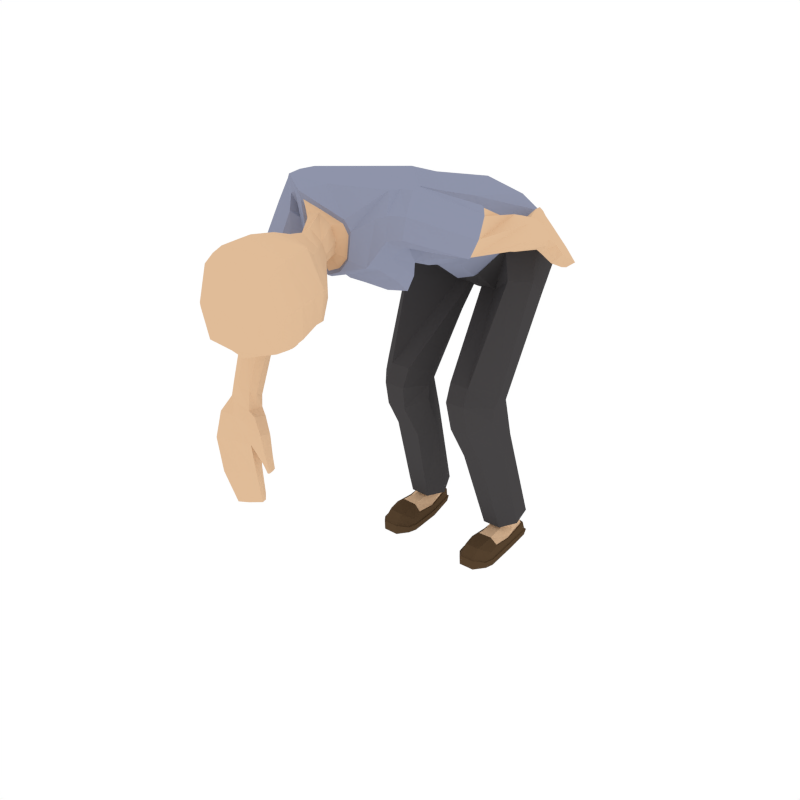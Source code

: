 # Source: Female_PickingUp.blend  (saved by Blender 2.79.0; exported with 4.5.12 LTS)
import bpy
from mathutils import Matrix  # noqa: F401  (used for matrix-valued properties, if any)

bpy.ops.wm.read_factory_settings(use_empty=True)
scene = bpy.context.scene
scene.name = 'Scene'

# ---- collections
col_collection_1 = bpy.data.collections.new('Collection 1'); scene.collection.children.link(col_collection_1)

# ---- materials (node trees are filled in below, after node groups)
mat_skin = bpy.data.materials.new('Skin')
mat_skin.alpha_threshold = 0.0
mat_skin.diffuse_color = (0.7454, 0.5029, 0.314, 1.0)
mat_skin.roughness = 0.5
mat_shirt = bpy.data.materials.new('Shirt')
mat_shirt.alpha_threshold = 0.0
mat_shirt.diffuse_color = (0.2734, 0.2961, 0.402, 1.0)
mat_shirt.roughness = 0.5
mat_pants = bpy.data.materials.new('Pants')
mat_pants.alpha_threshold = 0.0
mat_pants.diffuse_color = (0.06072, 0.05717, 0.05872, 1.0)
mat_pants.roughness = 0.5
mat_shoes = bpy.data.materials.new('Shoes')
mat_shoes.alpha_threshold = 0.0
mat_shoes.diffuse_color = (0.09084, 0.05479, 0.02832, 1.0)
mat_shoes.roughness = 0.5

# ---- material node trees

# ---- world
world_world = bpy.data.worlds.new('World'); scene.world = world_world
world_world.color = (1.0, 1.0, 1.0)
world_world.use_sun_shadow = False
world_world.sun_shadow_jitter_overblur = 0.0
world_world.cycles.sampling_method = 'NONE'
world_world.cycles.sample_map_resolution = 256

# ---- meshes
me_cylinder_003 = bpy.data.meshes.new('Cylinder.003')
me_cylinder_003.from_pydata([(0.03864, -1.307, 1.645), (0.05157, -1.324, 1.601), (0.05354, -1.349, 1.597), (0.01198, -1.236, 1.661), (0.0589, -1.384, 1.611), (-0.03956, -1.263, 1.702), (0.06932, -1.482, 1.634), (0.05724, -1.413, 1.639), (0.008072, -1.201, 1.699), (-0.07508, -1.341, 1.744), (-0.08342, -1.438, 1.734), (-0.08987, -1.513, 1.727), (-0.03614, -1.217, 1.79), (-0.09294, -1.315, 1.882), (0.06037, -1.543, 1.646), (0.02421, -1.181, 1.893), (-0.1131, -1.379, 1.895), (-0.04562, -1.244, 1.93), (-0.000868, -1.187, 1.921), (-0.06193, -1.416, 2.077), (-0.02414, -1.735, 1.872), (-0.03928, -1.333, 2.018), (0.01386, -1.094, 1.925), (-0.1143, -1.463, 1.892), (-0.01779, -1.192, 1.968), (-0.01934, -1.257, 2.014), (-0.01235, -1.101, 1.96), (-0.05979, -1.494, 2.076), (-0.07606, -1.59, 1.711), (-0.02041, -1.064, 1.892), (-0.1154, -1.549, 1.89), (-0.03216, -1.103, 2.035), (-0.001591, -1.195, 2.022), (-0.06545, -1.069, 1.96), (-0.05732, -1.576, 2.074), (-0.1055, -1.619, 1.881), (-0.02629, -1.073, 1.881), (-0.05176, -1.629, 2.059), (-0.09183, -1.067, 2.102), (-0.02531, -1.108, 2.105), (-0.0758, -1.08, 1.964), (-0.0303, -1.052, 1.861), (-0.08559, -1.084, 2.141), (-0.109, -1.075, 2.133), (-0.1279, -1.037, 1.926), (-0.1736, -1.045, 2.15), (-0.05235, -0.9677, 1.839), (-0.1058, -1.09, 2.177), (-0.1969, -1.044, 2.138), (-0.1539, -0.9685, 1.894), (-0.2404, -1.01, 2.208), (-0.1624, -1.018, 2.052), (-0.2666, -0.9922, 2.18), (-0.192, -0.9381, 1.947), (-0.08129, -0.861, 1.775), (-0.1891, -1.066, 2.064), (-0.2844, -1.035, 2.085), (-0.2015, -0.8777, 1.851), (-0.1861, -0.8711, 1.817), (-0.09477, -0.7906, 1.7), (-0.2877, -0.8966, 2.196), (-0.1993, -0.9339, 1.98), (-0.1255, -1.019, 2.015), (-0.3127, -0.9576, 2.098), (-0.2574, -0.8317, 1.893), (-0.2015, -0.7979, 1.739), (-0.231, -0.8834, 1.968), (-0.2339, -1.154, 1.812), (-0.3392, -1.129, 1.828), (-0.3712, -1.086, 1.83), (-0.2412, -0.8112, 1.825), (-0.1551, -0.7236, 1.758), (-0.3126, -0.9132, 2.095), (-0.1691, -0.9335, 1.981), (-0.1496, -1.102, 1.777), (-0.3698, -1.057, 1.799), (-0.1062, -0.7096, 1.812), (-0.252, -0.8568, 1.993), (-0.2811, -0.81, 2.192), (-0.1958, -0.9803, 1.731), (-0.2372, -1.149, 1.808), (-0.3365, -1.125, 1.82), (-0.3663, -1.087, 1.82), (-0.3635, -1.062, 1.789), (-0.2015, -0.6209, 1.819), (-0.3068, -0.791, 2.045), (-0.2849, -0.9822, 1.75), (-0.1561, -1.047, 1.747), (-0.1592, -1.1, 1.775), (-0.08556, -0.6146, 1.778), (-0.1939, -0.5124, 2.109), (-0.2673, -0.5708, 1.977), (-0.2025, -0.9941, 1.73), (-0.284, -0.99, 1.748), (-0.2311, -1.224, 1.574), (-0.3009, -1.249, 1.595), (-0.3674, -1.213, 1.575), (-0.3831, -1.168, 1.551), (-0.2132, -0.4484, 1.78), (-0.1661, -1.052, 1.747), (-0.2134, -1.184, 1.54), (-0.3709, -1.131, 1.54), (-0.09111, -0.4784, 1.724), (-0.2073, -0.2982, 2.043), (-0.2748, -0.3234, 1.924), (-0.2243, -1.147, 1.527), (-0.2888, -1.109, 1.521), (-0.3004, -1.264, 1.52), (-0.2319, -1.328, 1.287), (-0.3761, -1.212, 1.448), (-0.3637, -1.176, 1.437), (-0.1088, -0.2555, 1.676), (-0.3056, -1.331, 1.294), (-0.2124, -1.305, 1.265), (-0.3611, -1.248, 1.468), (-0.2883, -1.137, 1.448), (-0.2558, -0.2138, 1.748), (-0.3275, -0.1186, 1.869), (-0.1877, 0.1588, 1.935), (-0.3109, 0.138, 1.878), (-0.2129, -1.358, 1.199), (-0.3071, -1.344, 1.203), (-0.3574, -1.29, 1.27), (-0.3475, -1.251, 1.249), (-0.29, -1.251, 1.248), (-0.1003, -0.1005, 1.558), (-0.2201, -1.264, 1.242), (-0.3454, -1.319, 1.287), (-0.2081, -1.317, 1.195), (-0.3712, -1.314, 1.209), (-0.2724, -0.07255, 1.741), (-0.3784, 0.07005, 1.764), (-0.3911, 0.2333, 1.64), (-0.1725, -1.364, 1.184), (-0.3083, -1.369, 1.143), (-0.4047, -1.359, 1.135), (-0.3722, -1.292, 1.199), (-0.3732, -1.272, 1.19), (-0.28, -1.27, 1.191), (-0.2057, -1.281, 1.192), (-0.1069, -0.07654, 1.564), (-0.2419, 0.3267, 1.62), (-0.1709, -1.327, 1.172), (-0.2221, -1.382, 1.149), (-0.3969, -1.322, 1.12), (-0.259, -0.05498, 1.732), (-0.3554, 0.07461, 1.743), (-0.3709, 0.2174, 1.629), (-0.1139, -1.388, 1.118), (-0.1632, -1.403, 1.06), (-0.3997, -1.402, 1.016), (-0.2961, -1.403, 1.036), (-0.3935, -1.372, 1.006), (-0.3906, -1.291, 1.108), (-0.2963, -1.292, 1.112), (-0.2161, -1.292, 1.118), (-0.2104, 0.3028, 1.615), (-0.1692, -1.297, 1.162), (-0.1122, -1.356, 1.108), (-0.3883, -1.347, 0.9975), (-0.3055, -0.09281, 1.58), (-0.1155, 0.07554, 1.437), (-0.388, 0.002361, 1.561), (-0.02919, 0.2703, 1.689), (-0.372, 0.1071, 1.46), (-0.06832, -1.402, 1.005), (-0.07311, -1.375, 1.012), (-0.09334, -1.4, 0.984), (-0.2574, -1.407, 0.8826), (-0.3441, -1.42, 0.8609), (-0.3459, -1.395, 0.8682), (-0.3467, -1.366, 0.8705), (-0.2879, -1.346, 1.018), (-0.1585, -1.343, 1.041), (-0.1108, -1.33, 1.099), (-0.01306, 0.1549, 1.53), (-0.2481, 0.2084, 1.464), (-0.05806, -1.396, 0.9464), (-0.07702, -1.354, 1.018), (-0.09807, -1.374, 0.9912), (-0.1515, -1.393, 0.9176), (-0.2614, -1.363, 0.8946), (-0.2398, -0.3253, 1.055), (-0.1284, -0.3229, 1.057), (-0.07303, -0.1943, 1.011), (-0.36, -0.2127, 1.014), (-0.1242, -0.1133, 0.9312), (-0.3352, -0.1251, 0.9514), (-0.07543, -1.392, 0.9368), (-0.05938, -1.374, 0.9491), (-0.1605, -1.37, 1.049), (-0.07854, -1.374, 0.9359), (-0.2123, -1.395, 0.7303), (-0.276, -1.405, 0.7142), (-0.2771, -1.382, 0.7179), (-0.287, -1.369, 0.7452), (-0.2241, -1.361, 0.7609), (-0.1568, -1.35, 0.9284), (-0.2251, -0.0536, 0.936), (-0.06342, -1.358, 0.9528), (-0.1019, -1.352, 0.9971), (-0.08043, -1.357, 0.9412), (-0.1545, -1.369, 0.9237), (-0.1294, -1.385, 0.7598), (-0.1419, -1.351, 0.79), (-0.2495, -0.3663, 0.9559), (-0.1367, -0.3618, 0.9521), (-0.07262, -0.2252, 0.9438), (-0.3529, -0.2399, 0.953), (-0.229, -0.004983, 0.7226), (-0.3328, -0.0363, 0.7231), (-0.2138, -1.373, 0.7338), (-0.1313, -1.363, 0.7631), (-0.07296, -0.2266, 0.8617), (-0.3579, -0.2332, 0.8806), (-0.1557, -0.0224, 0.7093), (-0.3705, -0.1399, 0.662), (-0.2665, -0.3226, 0.8121), (-0.1584, -0.3221, 0.8105), (-0.2567, 0.1315, 0.1941), (-0.3601, 0.09708, 0.1938), (-0.3746, -0.008135, 0.1661), (-0.09344, -0.1274, 0.6472), (-0.2711, -0.2088, 0.6077), (-0.171, 0.1077, 0.1929), (-0.301, -0.07002, 0.1376), (-0.1591, -0.2059, 0.6027), (-0.2567, 0.09919, 0.1818), (-0.3143, 0.0724, 0.1805), (-0.3169, 0.003725, 0.1603), (-0.2847, -0.02831, 0.149), (-0.1273, 0.002704, 0.1541), (-0.1961, -0.06717, 0.1337), (-0.2064, 0.08468, 0.1766), (-0.22, -0.02632, 0.1472), (-0.2029, 0.1002, 0.1123), (-0.2638, 0.1167, 0.1045), (-0.325, 0.08985, 0.1161), (-0.3244, 0.02399, 0.1029), (-0.2883, -0.0257, 0.1143), (-0.1876, 0.01466, 0.1562), (-0.1915, 0.03219, 0.101), (-0.2235, -0.02454, 0.1128), (-0.2647, 0.1208, 0.09042), (-0.2037, 0.1063, 0.09292), (-0.3271, 0.09551, 0.09466), (-0.3383, -0.03641, 0.06738), (-0.226, -0.1438, 0.1035), (-0.1874, -0.03556, 0.06067), (-0.2986, -0.1429, 0.105), (-0.2654, 0.1334, 0.09269), (-0.1972, 0.1169, 0.09527), (-0.3349, 0.1048, 0.09817), (-0.3469, -0.03494, 0.06888), (-0.3388, -0.1446, 0.07698), (-0.2217, -0.1512, 0.1079), (-0.3025, -0.1501, 0.1094), (-0.1887, -0.145, 0.06979), (-0.2684, 0.1455, 0.03015), (-0.3387, 0.1175, 0.0479), (-0.1789, -0.03406, 0.06224), (-0.3473, -0.1522, 0.07776), (-0.303, -0.2646, 0.09558), (-0.223, -0.2656, 0.09548), (-0.1801, -0.1526, 0.07017), (-0.1982, 0.1244, 0.04227), (-0.3476, -0.03116, 0.03228), (-0.3471, -0.2086, 0.0618), (-0.303, -0.3092, 0.04709), (-0.223, -0.3102, 0.0472), (-0.1809, -0.2077, 0.05066), (-0.2687, 0.1554, 0.0298), (-0.344, 0.1263, 0.04869), (-0.18, -0.02957, 0.02379), (-0.3577, -0.2058, 0.02546), (-0.2202, -0.318, 0.04529), (-0.1812, -0.2523, 0.02471), (-0.1704, -0.2047, 0.02261), (-0.1938, 0.1335, 0.04116), (-0.3531, -0.02815, 0.03108), (-0.3639, -0.2096, 0.02475), (-0.3471, -0.2532, 0.02575), (-0.3055, -0.317, 0.04519), (-0.1755, -0.2579, 0.02422), (-0.2692, 0.1574, -0.0001904), (-0.3342, 0.1355, 0.005537), (-0.3532, -0.02814, -0.002723), (-0.1743, -0.02652, 0.02321), (-0.3526, -0.2588, 0.02502), (-0.3055, -0.3142, -0.01034), (-0.2202, -0.3152, -0.01023), (-0.1756, -0.2579, -0.009706), (-0.1641, -0.2084, 0.02223), (-0.2063, 0.1357, -0.001532), (-0.3639, -0.2096, -0.009442), (-0.3526, -0.2561, -0.009442), (-0.223, -0.3075, -0.01156), (-0.1641, -0.2083, -0.01179), (-0.2689, 0.1477, -0.001743), (-0.3298, 0.1268, 0.002282), (-0.3476, -0.03115, -0.003613), (-0.3577, -0.2058, -0.01072), (-0.1747, -0.02608, -0.009536), (-0.303, -0.3066, -0.01167), (-0.1812, -0.2523, -0.01103), (-0.1705, -0.2045, -0.01328), (-0.21, 0.1267, -0.002848), (-0.3471, -0.2506, -0.01072), (-0.1804, -0.0292, -0.01047), (-0.01312, -1.722, 1.983), (0.05307, -1.754, 1.891), (-0.01651, -1.708, 1.726), (-0.05927, -1.66, 1.716), (-0.0462, -1.678, 2.03), (-0.08472, -1.688, 1.86), (0.06735, -1.32, 1.584), (0.06598, -1.305, 1.633), (0.09318, -1.301, 1.645), (0.05649, -1.223, 1.654), (0.07042, -1.346, 1.582), (0.08385, -1.32, 1.6), (0.08759, -1.345, 1.597), (0.1031, -1.226, 1.661), (0.05329, -1.194, 1.671), (0.07456, -1.381, 1.598), (0.09078, -1.38, 1.611), (0.16, -1.24, 1.701), (0.08623, -1.479, 1.629), (0.1034, -1.478, 1.634), (0.09935, -1.408, 1.638), (0.09918, -1.19, 1.698), (0.2129, -1.307, 1.742), (0.05258, -1.176, 1.873), (0.2433, -1.4, 1.732), (0.2667, -1.471, 1.724), (0.1471, -1.195, 1.788), (0.2263, -1.278, 1.88), (0.09342, -1.54, 1.634), (0.1265, -1.536, 1.645), (0.08162, -1.175, 1.892), (0.2608, -1.335, 1.892), (0.04203, -1.083, 1.919), (0.09806, -1.58, 1.641), (0.1645, -1.22, 1.929), (0.1078, -1.175, 1.92), (0.2219, -1.383, 2.075), (0.256, -1.703, 1.87), (0.1799, -1.307, 2.017), (0.07195, -1.087, 1.925), (0.2811, -1.417, 1.89), (0.0834, -1.426, 2.12), (0.03636, -1.07, 1.845), (0.1259, -1.175, 1.967), (0.1431, -1.238, 2.013), (0.0978, -1.093, 1.945), (0.2378, -1.459, 2.074), (0.07127, -1.324, 2.083), (0.2709, -1.55, 1.709), (0.09383, -1.062, 1.869), (0.302, -1.5, 1.887), (0.06252, -1.25, 2.068), (0.09147, -1.494, 2.132), (0.03711, -1.077, 1.828), (0.1139, -1.102, 2.004), (0.1105, -1.183, 2.019), (0.145, -1.07, 1.925), (0.2542, -1.54, 2.072), (0.3083, -1.57, 1.878), (0.1037, -1.072, 1.856), (0.2609, -1.593, 2.057), (0.05565, -1.195, 2.073), (0.1, -1.568, 2.132), (0.03488, -1.049, 1.814), (0.1674, -1.082, 2.035), (0.101, -1.115, 2.073), (0.1614, -1.082, 1.924), (0.1066, -1.626, 2.104), (0.1041, -1.048, 1.839), (0.03302, -1.113, 2.111), (0.025, -0.9629, 1.804), (0.1524, -1.097, 2.086), (0.191, -1.094, 2.058), (0.2228, -1.035, 1.89), (0.2817, -1.043, 2.118), (0.1074, -0.9606, 1.82), (0.03027, -1.105, 2.126), (0.01653, -0.8578, 1.753), (0.1708, -1.109, 2.11), (0.3252, -1.021, 2.136), (0.2274, -0.9681, 1.865), (0.3024, -0.9788, 2.23), (0.3164, -1.014, 2.023), (0.3296, -0.943, 2.23), (0.2782, -0.943, 1.921), (0.1199, -0.8574, 1.762), (0.02782, -1.117, 2.157), (0.3981, -0.9884, 2.139), (0.384, -0.9279, 2.234), (0.2615, -0.8785, 1.83), (0.2413, -0.8711, 1.796), (0.1259, -0.7854, 1.694), (0.0188, -1.044, 2.219), (0.01519, -0.8078, 1.709), (0.3208, -0.8656, 2.228), (0.3229, -0.9384, 1.967), (0.3789, -0.9879, 2.034), (0.3589, -0.8615, 2.23), (0.318, -0.8307, 1.881), (0.2479, -0.7935, 1.722), (0.01475, -0.7478, 1.74), (0.3349, -0.8881, 1.962), (0.6158, -0.7935, 2.038), (0.6014, -0.7366, 2.13), (0.5703, -0.7051, 2.154), (0.2955, -0.808, 1.809), (0.1841, -0.7155, 1.749), (0.01466, -0.9407, 2.242), (0.3448, -0.8279, 2.21), (0.3512, -0.9362, 1.984), (0.5756, -0.7986, 1.947), (0.5569, -0.6656, 2.127), (0.1361, -0.704, 1.808), (0.3729, -0.8141, 2.07), (0.0153, -0.7189, 1.8), (0.3115, -0.7909, 2.206), (0.5019, -0.6907, 1.941), (0.6158, -0.7826, 2.037), (0.6014, -0.7284, 2.12), (0.5728, -0.6945, 2.141), (0.5646, -0.6677, 2.115), (0.2319, -0.6144, 1.814), (0.3611, -0.779, 2.056), (0.5036, -0.6481, 2.021), (0.02099, -0.8049, 2.239), (0.544, -0.7487, 1.926), (0.5782, -0.786, 1.951), (0.1135, -0.6116, 1.776), (0.2287, -0.5061, 2.104), (0.3002, -0.5625, 1.971), (0.5159, -0.6879, 1.944), (0.51, -0.6489, 2.018), (0.6742, -0.4887, 1.967), (0.6613, -0.4888, 2.039), (0.5875, -0.4912, 2.067), (0.5375, -0.5005, 2.049), (0.2354, -0.4447, 1.772), (0.01694, -0.4868, 2.177), (0.01395, -0.6132, 1.768), (0.5534, -0.7404, 1.933), (0.6434, -0.4906, 1.921), (0.5209, -0.5171, 2.018), (0.1135, -0.4755, 1.721), (0.2321, -0.2957, 2.037), (0.2968, -0.3193, 1.917), (0.6085, -0.506, 1.907), (0.5423, -0.5238, 1.938), (0.6265, -0.4166, 2.014), (0.5907, -0.2071, 1.881), (0.5119, -0.3948, 2.017), (0.4922, -0.4122, 1.986), (0.121, -0.254, 1.672), (0.01358, -0.299, 2.111), (0.0111, -0.478, 1.715), (0.006091, -0.2657, 1.638), (0.5495, -0.2064, 1.942), (0.5782, -0.2076, 1.846), (0.5526, -0.386, 2.03), (0.5224, -0.4514, 1.916), (0.2667, -0.2114, 1.741), (0.3397, -0.1166, 1.862), (0.0008502, -0.09362, 1.518), (0.2, 0.1563, 1.936), (0.3186, 0.1357, 1.877), (0.5814, -0.1235, 1.831), (0.5108, -0.1306, 1.907), (0.4808, -0.2135, 1.954), (0.4533, -0.2243, 1.92), (0.4891, -0.2273, 1.875), (0.1027, -0.09898, 1.554), (0.007378, 0.1276, 1.997), (0.5373, -0.2177, 1.823), (0.514, -0.2062, 1.965), (0.5573, -0.1493, 1.808), (0.4562, -0.1525, 1.946), (0.2714, -0.07373, 1.735), (0.3786, 0.06759, 1.763), (0.003207, 0.334, 1.789), (0.0006435, -0.06503, 1.521), (0.3937, 0.232, 1.646), (0.6062, -0.09572, 1.78), (0.4965, -0.07228, 1.89), (0.4275, -0.07419, 1.958), (0.438, -0.1601, 1.933), (0.4209, -0.1674, 1.92), (0.4781, -0.1733, 1.849), (0.5364, -0.1716, 1.789), (0.1086, -0.07489, 1.56), (0.2447, 0.3242, 1.659), (0.5799, -0.1096, 1.755), (0.5655, -0.07036, 1.823), (0.4028, -0.08784, 1.929), (0.2576, -0.05607, 1.726), (0.355, 0.07211, 1.742), (0.0029, 0.3171, 1.763), (-0.0007129, 0.09355, 1.418), (0.3732, 0.2169, 1.635), (0.6065, -0.01397, 1.731), (0.5502, 0.02537, 1.768), (0.3926, 0.01556, 1.939), (0.4636, 0.02137, 1.862), (0.3734, 0.004836, 1.916), (0.3826, -0.09897, 1.905), (0.4421, -0.1017, 1.833), (0.5017, -0.1044, 1.762), (0.2137, 0.3044, 1.636), (0.5585, -0.1209, 1.735), (0.584, -0.02621, 1.71), (0.3578, -0.003916, 1.896), (0.3023, -0.09168, 1.575), (0.1137, 0.07987, 1.433), (0.3869, 0.003042, 1.56), (0.03225, 0.272, 1.689), (0.3734, 0.1107, 1.461), (0.5634, 0.08922, 1.681), (0.5515, 0.06564, 1.671), (0.5352, 0.09629, 1.696), (0.3837, 0.1452, 1.804), (0.3305, 0.1457, 1.877), (0.3211, 0.1243, 1.865), (0.3071, 0.1043, 1.85), (0.4252, 0.0001657, 1.82), (0.5083, 0.00244, 1.726), (0.5657, -0.0362, 1.693), (0.01258, 0.1563, 1.529), (0.001534, 0.2729, 1.69), (-0.0002713, 0.1609, 1.528), (0.2508, 0.2156, 1.467), (0.5266, 0.1303, 1.658), (0.5418, 0.0464, 1.663), (0.5234, 0.07287, 1.686), (0.4555, 0.1397, 1.718), (0.366, 0.1071, 1.785), (0.2379, -0.3063, 1.046), (0.1264, -0.3034, 1.048), (0.07318, -0.1735, 1.003), (0.3602, -0.1965, 1.007), (0.1266, -0.09505, 0.9245), (0.3374, -0.1093, 0.9461), (0.509, 0.1301, 1.668), (0.5162, 0.1143, 1.647), (0.5271, 0.01274, 1.745), (0.4973, 0.1185, 1.66), (0.3112, 0.2597, 1.732), (0.2719, 0.2602, 1.785), (0.2506, 0.2427, 1.774), (0.2567, 0.2123, 1.78), (0.2959, 0.2125, 1.728), (0.4373, 0.1024, 1.701), (0.2286, -0.03542, 0.9316), (0.5078, 0.09991, 1.642), (0.5137, 0.05377, 1.678), (0.4909, 0.1034, 1.653), (0.4455, 0.1192, 1.708), (0.3692, 0.2543, 1.665), (0.3537, 0.2079, 1.662), (0.2465, -0.3526, 0.962), (0.134, -0.3471, 0.9549), (0.07295, -0.2107, 0.9339), (0.353, -0.2289, 0.9451), (0.2334, -0.01671, 0.7186), (0.3365, -0.05092, 0.7195), (0.2898, 0.2426, 1.721), (0.3477, 0.2377, 1.655), (0.07306, -0.2266, 0.8523), (0.3573, -0.2457, 0.8735), (0.1598, -0.0324, 0.7045), (0.3728, -0.1536, 0.657), (0.2645, -0.3351, 0.8035), (0.1566, -0.3312, 0.8021), (0.267, 0.129, 0.194), (0.3699, 0.09297, 0.1936), (0.3827, -0.01191, 0.1639), (0.09609, -0.1357, 0.6406), (0.2725, -0.2196, 0.6006), (0.1809, 0.1068, 0.1917), (0.3081, -0.07187, 0.1337), (0.1607, -0.2144, 0.595), (0.2664, 0.09671, 0.1809), (0.3237, 0.06939, 0.1795), (0.3252, 0.001103, 0.158), (0.2924, -0.02988, 0.146), (0.1355, 0.003411, 0.1502), (0.2033, -0.06715, 0.129), (0.2157, 0.08318, 0.1751), (0.2276, -0.02695, 0.1437), (0.2119, 0.09902, 0.1109), (0.2739, 0.1156, 0.1042), (0.3352, 0.0883, 0.1155), (0.3332, 0.02301, 0.1014), (0.2959, -0.02629, 0.1119), (0.1958, 0.01412, 0.1531), (0.1995, 0.03209, 0.09794), (0.231, -0.02462, 0.1096), (0.2747, 0.1198, 0.09029), (0.2122, 0.105, 0.09171), (0.3377, 0.09623, 0.09392), (0.345, -0.03622, 0.06696), (0.2323, -0.1436, 0.1017), (0.1941, -0.03488, 0.05715), (0.305, -0.1427, 0.104), (0.2754, 0.132, 0.09307), (0.2057, 0.1154, 0.09447), (0.3457, 0.1063, 0.09709), (0.3536, -0.0347, 0.06869), (0.3453, -0.1445, 0.07621), (0.228, -0.151, 0.1062), (0.309, -0.15, 0.1085), (0.195, -0.1445, 0.06731), (0.2779, 0.1455, 0.03299), (0.3481, 0.1228, 0.04232), (0.1855, -0.0334, 0.05847), (0.3537, -0.152, 0.07691), (0.3095, -0.2644, 0.09539), (0.2294, -0.2654, 0.09489), (0.1864, -0.1522, 0.06771), (0.2065, 0.1249, 0.04203), (0.3542, -0.03092, 0.03238), (0.3536, -0.2084, 0.06161), (0.3095, -0.309, 0.04689), (0.2295, -0.3099, 0.04701), (0.1874, -0.2073, 0.04984), (0.2783, 0.1553, 0.03363), (0.3532, 0.1321, 0.04079), (0.1865, -0.028, 0.019), (0.3642, -0.2056, 0.02526), (0.2267, -0.3177, 0.0451), (0.1877, -0.252, 0.02452), (0.1769, -0.2042, 0.0219), (0.2022, 0.1342, 0.04138), (0.3597, -0.02791, 0.03127), (0.3704, -0.2093, 0.02455), (0.3536, -0.253, 0.02555), (0.3121, -0.3167, 0.04499), (0.1821, -0.2577, 0.02415), (0.2789, 0.1594, 0.003032), (0.3413, 0.1332, -0.002794), (0.3597, -0.02791, -0.002919), (0.1808, -0.02483, 0.01815), (0.3591, -0.2586, 0.02483), (0.3121, -0.314, -0.01053), (0.2267, -0.315, -0.01043), (0.1821, -0.2577, -0.009821), (0.1706, -0.2081, 0.02202), (0.2156, 0.1393, -0.0003663), (0.3704, -0.2093, -0.009638), (0.3591, -0.2558, -0.009638), (0.2295, -0.3073, -0.01175), (0.1708, -0.2084, -0.01046), (0.2781, 0.1494, 9.609e-05), (0.3368, 0.1242, -0.00403), (0.3542, -0.03092, -0.003809), (0.3642, -0.2056, -0.01092), (0.1813, -0.02255, -0.0163), (0.3095, -0.3064, -0.01187), (0.1878, -0.2521, -0.01111), (0.1772, -0.2047, -0.01199), (0.2191, 0.1303, -0.002353), (0.3536, -0.2504, -0.01092), (0.187, -0.02549, -0.0177), (0.2436, -1.692, 1.982), (0.1173, -1.722, 2.029), (0.1854, -1.739, 1.89), (0.1201, -1.753, 1.899), (0.2402, -1.678, 1.725), (0.1143, -1.714, 1.719), (0.2706, -1.621, 1.714), (0.106, -1.647, 1.658), (0.1121, -1.675, 2.076), (0.2664, -1.642, 2.028), (0.3038, -1.642, 1.858)], [], [(316, 315, 1, 0), (316, 0, 3, 318), (315, 319, 2, 1), (1, 2, 0), (2, 4, 0), (3, 0, 5), (318, 3, 8, 323), (319, 324, 4, 2), (0, 4, 6, 7), (3, 5, 12, 8), (5, 0, 9), (324, 327, 6, 4), (7, 10, 9, 0), (6, 11, 10, 7), (5, 9, 13), (323, 8, 15, 332), (6, 327, 337, 14), (5, 13, 12), (8, 12, 18, 15), (13, 9, 16), (12, 13, 17), (16, 19, 21, 13), (9, 10, 23, 16), (332, 15, 22, 341), (12, 17, 24, 18), (13, 21, 25, 17), (15, 18, 26, 22), (16, 23, 27, 19), (19, 350, 356, 21), (10, 11, 30, 23), (341, 22, 29, 351), (18, 24, 31, 26), (17, 25, 32, 24), (21, 356, 360, 25), (22, 26, 33, 29), (19, 27, 361, 350), (351, 29, 36, 362), (11, 14, 28), (26, 31, 38, 33), (24, 32, 39, 31), (25, 360, 370, 32), (29, 33, 40, 36), (362, 36, 41, 372), (31, 39, 42, 38), (33, 38, 43, 40), (32, 370, 378, 39), (36, 40, 44, 41), (372, 41, 46, 379), (39, 378, 385, 42), (38, 42, 47, 43), (43, 45, 44, 40), (41, 44, 49, 46), (43, 47, 50, 45), (45, 48, 51, 44), (379, 46, 54, 386), (42, 385, 395, 47), (48, 45, 50, 52), (53, 49, 44), (46, 49, 58, 54), (47, 395, 401, 50), (44, 51, 53), (48, 55, 62, 51), (52, 56, 55, 48), (57, 49, 53), (54, 59, 402, 386), (60, 52, 50), (53, 51, 61), (56, 52, 60, 63), (53, 64, 70, 57), (49, 57, 58), (58, 65, 59, 54), (50, 401, 416, 60), (53, 61, 66), (51, 62, 73, 61), (55, 67, 74, 62), (56, 68, 67, 55), (63, 69, 68, 56), (53, 66, 64), (57, 70, 65, 58), (59, 409, 402), (65, 71, 59), (72, 63, 60), (61, 73, 66), (69, 63, 72, 75), (64, 76, 71, 70), (66, 77, 85, 64), (70, 71, 65), (71, 409, 59), (60, 416, 433, 78), (72, 60, 78), (66, 73, 87, 79), (62, 74, 87, 73), (67, 80, 88, 74), (68, 81, 80, 67), (69, 82, 81, 68), (75, 83, 82, 69), (64, 84, 89, 76), (77, 66, 79, 86), (409, 71, 76, 423), (78, 85, 77, 72), (72, 77, 86, 75), (75, 86, 93, 83), (64, 85, 91, 84), (78, 433, 446, 90), (85, 78, 90, 91), (79, 87, 99, 92), (86, 79, 92, 93), (74, 88, 99, 87), (88, 80, 95, 94), (80, 81, 96, 95), (81, 82, 97, 96), (82, 83, 101, 97), (76, 89, 447, 423), (84, 98, 102, 89), (94, 100, 99, 88), (83, 93, 106, 101), (84, 91, 104, 98), (90, 446, 461, 103), (91, 90, 103, 104), (92, 99, 100, 105), (93, 92, 105, 106), (107, 94, 95), (94, 108, 113, 100), (95, 96, 114, 107), (97, 109, 114, 96), (101, 110, 109, 97), (89, 102, 462, 447), (102, 98, 116, 111), (107, 112, 108, 94), (110, 101, 106, 115), (111, 463, 462, 102), (104, 117, 116, 98), (103, 461, 479, 118), (103, 119, 117, 104), (100, 113, 126, 105), (106, 105, 115), (107, 114, 127, 112), (108, 120, 128, 113), (112, 121, 120, 108), (109, 122, 127, 114), (110, 123, 122, 109), (115, 124, 123, 110), (111, 116, 130, 125), (463, 111, 125, 470), (103, 118, 119), (105, 126, 124, 115), (121, 112, 127, 129), (116, 117, 131, 130), (117, 119, 132, 131), (479, 486, 141, 118), (119, 118, 141, 132), (113, 128, 139, 126), (120, 133, 142, 128), (121, 134, 143, 120), (129, 135, 134, 121), (122, 136, 129, 127), (123, 137, 136, 122), (124, 138, 137, 123), (126, 139, 138, 124), (125, 130, 145, 140), (470, 125, 140, 487), (143, 133, 120), (135, 129, 136, 144), (130, 131, 146, 145), (131, 132, 147, 146), (486, 503, 156, 141), (132, 141, 156, 147), (128, 142, 157, 139), (133, 148, 158, 142), (143, 149, 148, 133), (135, 150, 151, 134), (134, 151, 149, 143), (144, 152, 150, 135), (137, 153, 144, 136), (138, 154, 153, 137), (139, 155, 154, 138), (140, 145, 161, 504), (487, 140, 504), (152, 144, 153, 159), (139, 157, 155), (145, 146, 162, 160), (146, 147, 164, 162), (156, 503, 163), (147, 156, 176, 164), (142, 158, 174, 157), (148, 165, 166, 158), (149, 167, 165, 148), (151, 168, 180, 149), (150, 169, 168, 151), (152, 170, 169, 150), (159, 171, 170, 152), (154, 172, 159, 153), (155, 173, 172, 154), (157, 174, 173, 155), (161, 145, 160), (161, 175, 504), (163, 176, 156), (534, 163, 503), (165, 177, 189, 166), (158, 166, 178, 174), (167, 149, 190, 179), (171, 159, 172, 181), (160, 162, 185, 182), (161, 160, 182, 183), (175, 161, 183, 184), (504, 175, 535), (162, 164, 187, 185), (163, 186, 198, 176), (534, 535, 175, 163), (164, 176, 198, 187), (167, 188, 177, 165), (166, 189, 199, 178), (174, 178, 200, 173), (179, 191, 188, 167), (149, 180, 202, 190), (168, 192, 203, 180), (169, 193, 192, 168), (170, 194, 193, 169), (171, 195, 194, 170), (181, 196, 195, 171), (173, 197, 181, 172), (184, 186, 163, 175), (189, 177, 188, 191), (179, 190, 173, 200), (191, 179, 200, 201), (196, 181, 197, 204), (197, 173, 190, 202), (182, 185, 208, 205), (183, 182, 205, 206), (184, 183, 206, 207), (186, 184, 207), (208, 185, 187), (198, 186, 215, 209), (187, 198, 209, 210), (191, 201, 199, 189), (178, 199, 201, 200), (180, 203, 212, 202), (192, 211, 212, 203), (193, 194, 211, 192), (194, 195, 196, 211), (204, 212, 211, 196), (202, 212, 204, 197), (207, 213, 186), (187, 214, 208), (210, 216, 214, 187), (205, 208, 214, 217), (206, 205, 217, 218), (207, 206, 218, 213), (186, 213, 222, 215), (209, 215, 224, 219), (210, 209, 219, 220), (216, 210, 220, 221), (216, 223, 217, 214), (221, 225, 223, 216), (218, 217, 223, 226), (213, 218, 226, 222), (215, 222, 231, 224), (219, 224, 233, 227), (220, 219, 227, 228), (221, 220, 228, 229), (225, 221, 229, 230), (225, 232, 226, 223), (230, 234, 232, 225), (222, 226, 232, 231), (224, 231, 240, 233), (233, 235, 236, 227), (227, 236, 237, 228), (228, 237, 238, 229), (229, 238, 239, 230), (230, 239, 242, 234), (234, 240, 231, 232), (235, 233, 240, 241), (234, 242, 241, 240), (236, 235, 244, 243), (235, 241, 244), (237, 236, 243, 245), (237, 245, 238), (238, 246, 239), (242, 239, 249, 247), (248, 244, 241), (238, 245, 246), (239, 246, 249), (247, 248, 242), (242, 248, 241), (250, 243, 244, 251), (252, 245, 243, 250), (244, 248, 260, 251), (246, 245, 252, 253), (246, 254, 249), (255, 247, 249, 256), (247, 257, 248), (250, 251, 265, 258), (252, 250, 258, 259), (253, 261, 254, 246), (256, 249, 254, 261), (256, 262, 263, 255), (264, 257, 247, 255), (248, 257, 264, 260), (253, 252, 259), (265, 251, 260), (266, 274, 267, 261, 253), (261, 267, 256), (256, 267, 262), (262, 268, 269, 263), (263, 270, 255), (255, 270, 264), (258, 265, 278, 271), (259, 258, 271, 272), (253, 259, 266), (260, 273, 265), (262, 267, 281, 268), (269, 268, 282, 275), (269, 276, 270, 263), (260, 264, 270, 277, 273), (272, 279, 266, 259), (267, 274, 281), (275, 283, 276, 269), (270, 276, 277), (271, 278, 293, 284), (272, 271, 284, 285), (279, 272, 285, 286), (279, 280, 274, 266), (287, 278, 265, 273), (280, 288, 281, 274), (268, 281, 288, 282), (282, 289, 290, 275), (283, 275, 290, 291), (283, 292, 277, 276), (273, 277, 292, 287), (279, 286, 294, 280), (278, 287, 302, 293), (288, 280, 294, 295), (282, 288, 295, 289), (290, 289, 303, 296), (283, 291, 297, 292), (284, 293, 306, 298), (285, 284, 298, 299), (286, 285, 299, 300), (294, 286, 300, 301), (296, 304, 291, 290), (297, 291, 304, 305), (292, 297, 302, 287), (301, 307, 295, 294), (293, 302, 308, 306), (289, 295, 307, 303), (301, 300, 299, 298, 306, 308, 305, 304, 296, 303, 307), (305, 308, 302, 297), (11, 6, 14), (34, 371, 361, 27), (14, 342, 28), (23, 30, 34, 27), (34, 37, 376, 371), (37, 34, 30, 35), (30, 11, 28, 35), (342, 14, 337), (677, 313, 309, 670), (670, 309, 310, 672), (672, 310, 311, 674), (676, 312, 28, 342), (674, 311, 312, 676), (376, 37, 313, 677), (313, 37, 35, 314), (314, 35, 28, 312), (312, 311, 20, 314), (314, 20, 309, 313), (311, 310, 20), (309, 20, 310), (316, 317, 320, 315), (316, 318, 322, 317), (315, 320, 321, 319), (320, 317, 321), (321, 317, 325), (322, 326, 317), (318, 323, 330, 322), (319, 321, 325, 324), (317, 329, 328, 325), (322, 330, 335, 326), (326, 331, 317), (324, 325, 328, 327), (329, 317, 331, 333), (328, 329, 333, 334), (326, 336, 331), (323, 332, 339, 330), (328, 338, 337, 327), (326, 335, 336), (330, 339, 344, 335), (336, 340, 331), (335, 343, 336), (340, 336, 347, 345), (331, 340, 349, 333), (332, 341, 348, 339), (335, 344, 352, 343), (336, 343, 353, 347), (339, 348, 354, 344), (340, 345, 355, 349), (345, 347, 356, 350), (333, 349, 359, 334), (341, 351, 358, 348), (344, 354, 363, 352), (343, 352, 364, 353), (347, 353, 360, 356), (348, 358, 365, 354), (345, 350, 361, 355), (351, 362, 368, 358), (334, 357, 338), (354, 365, 373, 363), (352, 363, 374, 364), (353, 364, 370, 360), (358, 368, 375, 365), (362, 372, 377, 368), (363, 373, 380, 374), (365, 375, 381, 373), (364, 374, 378, 370), (368, 377, 382, 375), (372, 379, 384, 377), (374, 380, 385, 378), (373, 381, 387, 380), (381, 375, 382, 383), (377, 384, 389, 382), (381, 383, 390, 387), (383, 382, 391, 388), (379, 386, 394, 384), (380, 387, 395, 385), (388, 392, 390, 383), (393, 382, 389), (384, 394, 399, 389), (387, 390, 401, 395), (382, 393, 391), (388, 391, 405, 396), (392, 388, 396, 397), (398, 393, 389), (394, 386, 402, 400), (403, 390, 392), (393, 404, 391), (397, 406, 403, 392), (393, 398, 414, 407), (389, 399, 398), (399, 394, 400, 408), (390, 403, 416, 401), (393, 410, 404), (391, 404, 418, 405), (396, 405, 419, 411), (397, 396, 411, 412), (406, 397, 412, 413), (393, 407, 410), (398, 399, 408, 414), (400, 402, 409), (408, 400, 415), (417, 403, 406), (404, 410, 418), (413, 420, 417, 406), (407, 414, 415, 421), (410, 407, 431, 422), (414, 408, 415), (415, 400, 409), (403, 424, 433, 416), (417, 424, 403), (410, 425, 434, 418), (405, 418, 434, 419), (411, 419, 435, 426), (412, 411, 426, 427), (413, 412, 427, 428), (420, 413, 428, 429), (407, 421, 436, 430), (422, 432, 425, 410), (409, 423, 421, 415), (424, 417, 422, 431), (417, 420, 432, 422), (420, 429, 440, 432), (407, 430, 438, 431), (424, 437, 446, 433), (431, 438, 437, 424), (425, 439, 448, 434), (432, 440, 439, 425), (419, 434, 448, 435), (435, 441, 442, 426), (426, 442, 443, 427), (427, 443, 444, 428), (428, 444, 450, 429), (421, 423, 447, 436), (430, 436, 451, 445), (441, 435, 448, 449), (429, 450, 455, 440), (430, 445, 453, 438), (437, 452, 461, 446), (438, 453, 452, 437), (439, 454, 449, 448), (440, 455, 454, 439), (456, 442, 441), (441, 449, 465, 457), (442, 456, 466, 443), (444, 443, 466, 458), (450, 444, 458, 459), (436, 447, 462, 451), (451, 460, 468, 445), (456, 441, 457, 464), (459, 467, 455, 450), (460, 451, 462, 463), (453, 445, 468, 469), (452, 471, 479, 461), (452, 453, 469, 472), (449, 454, 480, 465), (455, 467, 454), (456, 464, 481, 466), (457, 465, 482, 473), (464, 457, 473, 474), (458, 466, 481, 475), (459, 458, 475, 476), (467, 459, 476, 477), (460, 478, 484, 468), (463, 470, 478, 460), (452, 472, 471), (454, 467, 477, 480), (474, 483, 481, 464), (468, 484, 485, 469), (469, 485, 488, 472), (479, 471, 497, 486), (472, 488, 497, 471), (465, 480, 495, 482), (473, 482, 498, 489), (474, 473, 499, 490), (483, 474, 490, 491), (475, 481, 483, 492), (476, 475, 492, 493), (477, 476, 493, 494), (480, 477, 494, 495), (478, 496, 501, 484), (470, 487, 496, 478), (499, 473, 489), (491, 500, 492, 483), (484, 501, 502, 485), (485, 502, 505, 488), (486, 497, 514, 503), (488, 505, 514, 497), (482, 495, 515, 498), (489, 498, 516, 506), (499, 489, 506, 507), (491, 490, 509, 508), (490, 499, 507, 509), (500, 491, 508, 510), (493, 492, 500, 511), (494, 493, 511, 512), (495, 494, 512, 513), (496, 504, 519, 501), (487, 504, 496), (510, 517, 511, 500), (495, 513, 515), (501, 518, 520, 502), (502, 520, 522, 505), (514, 521, 503), (505, 522, 536, 514), (498, 515, 532, 516), (506, 516, 524, 523), (507, 506, 523, 525), (509, 507, 540, 526), (508, 509, 526, 527), (510, 508, 527, 528), (517, 510, 528, 529), (512, 511, 517, 530), (513, 512, 530, 531), (515, 513, 531, 532), (519, 518, 501), (519, 504, 533), (521, 514, 536), (534, 503, 521), (523, 524, 549, 537), (516, 532, 538, 524), (525, 539, 550, 507), (529, 541, 530, 517), (518, 542, 545, 520), (519, 543, 542, 518), (533, 544, 543, 519), (504, 535, 533), (520, 545, 547, 522), (521, 536, 558, 546), (534, 521, 533, 535), (522, 547, 558, 536), (525, 523, 537, 548), (524, 538, 559, 549), (532, 531, 560, 538), (539, 525, 548, 551), (507, 550, 562, 540), (526, 540, 563, 552), (527, 526, 552, 553), (528, 527, 553, 554), (529, 528, 554, 555), (541, 529, 555, 556), (531, 530, 541, 557), (544, 533, 521, 546), (549, 551, 548, 537), (539, 560, 531, 550), (551, 561, 560, 539), (556, 564, 557, 541), (557, 562, 550, 531), (542, 565, 568, 545), (543, 566, 565, 542), (544, 567, 566, 543), (546, 567, 544), (568, 547, 545), (558, 569, 575, 546), (547, 570, 569, 558), (551, 549, 559, 561), (538, 560, 561, 559), (540, 562, 572, 563), (552, 563, 572, 571), (553, 552, 571, 554), (554, 571, 556, 555), (564, 556, 571, 572), (562, 557, 564, 572), (567, 546, 573), (547, 568, 574), (570, 547, 574, 576), (565, 577, 574, 568), (566, 578, 577, 565), (567, 573, 578, 566), (546, 575, 582, 573), (569, 579, 584, 575), (570, 580, 579, 569), (576, 581, 580, 570), (576, 574, 577, 583), (581, 576, 583, 585), (578, 586, 583, 577), (573, 582, 586, 578), (575, 584, 591, 582), (579, 587, 593, 584), (580, 588, 587, 579), (581, 589, 588, 580), (585, 590, 589, 581), (585, 583, 586, 592), (590, 585, 592, 594), (582, 591, 592, 586), (584, 593, 600, 591), (593, 587, 596, 595), (587, 588, 597, 596), (588, 589, 598, 597), (589, 590, 599, 598), (590, 594, 602, 599), (594, 592, 591, 600), (595, 601, 600, 593), (594, 600, 601, 602), (596, 603, 604, 595), (595, 604, 601), (597, 605, 603, 596), (597, 598, 605), (598, 599, 606), (602, 607, 609, 599), (608, 601, 604), (598, 606, 605), (599, 609, 606), (607, 602, 608), (602, 601, 608), (610, 611, 604, 603), (612, 610, 603, 605), (604, 611, 620, 608), (606, 613, 612, 605), (606, 609, 614), (615, 616, 609, 607), (607, 608, 617), (610, 618, 625, 611), (612, 619, 618, 610), (613, 606, 614, 621), (616, 621, 614, 609), (616, 615, 623, 622), (624, 615, 607, 617), (608, 620, 624, 617), (613, 619, 612), (625, 620, 611), (626, 613, 621, 627, 634), (621, 616, 627), (616, 622, 627), (622, 623, 629, 628), (623, 615, 630), (615, 624, 630), (618, 631, 638, 625), (619, 632, 631, 618), (613, 626, 619), (620, 625, 633), (622, 628, 641, 627), (629, 635, 642, 628), (629, 623, 630, 636), (620, 633, 637, 630, 624), (632, 619, 626, 639), (627, 641, 634), (635, 629, 636, 643), (630, 637, 636), (631, 644, 653, 638), (632, 645, 644, 631), (639, 646, 645, 632), (639, 626, 634, 640), (647, 633, 625, 638), (640, 634, 641, 648), (628, 642, 648, 641), (642, 635, 650, 649), (643, 651, 650, 635), (643, 636, 637, 652), (633, 647, 652, 637), (639, 640, 654, 646), (638, 653, 662, 647), (648, 655, 654, 640), (642, 649, 655, 648), (650, 656, 663, 649), (643, 652, 657, 651), (644, 658, 666, 653), (645, 659, 658, 644), (646, 660, 659, 645), (654, 661, 660, 646), (656, 650, 651, 664), (657, 665, 664, 651), (652, 647, 662, 657), (661, 654, 655, 667), (653, 666, 668, 662), (649, 663, 667, 655), (661, 667, 663, 656, 664, 665, 668, 666, 658, 659, 660), (665, 657, 662, 668), (334, 338, 328), (366, 355, 361, 371), (338, 357, 342), (349, 355, 366, 359), (366, 371, 376, 369), (369, 367, 359, 366), (359, 367, 357, 334), (342, 337, 338), (677, 670, 669, 678), (670, 672, 671, 669), (672, 674, 673, 671), (676, 342, 357, 675), (674, 676, 675, 673), (376, 677, 678, 369), (678, 679, 367, 369), (679, 675, 357, 367), (675, 679, 346, 673), (679, 678, 669, 346), (673, 346, 671), (669, 671, 346)])
me_cylinder_003.polygons.foreach_set('material_index', [0, 0, 0, 0, 0, 0, 0, 0, 0, 0, 0, 0, 0, 0, 0, 0, 0, 0, 0, 0, 0, 0, 0, 0, 0, 0, 0, 0, 0, 0, 0, 0, 0, 0, 0, 0, 1, 0, 0, 0, 0, 1, 1, 0, 1, 0, 1, 1, 0, 1, 1, 1, 1, 1, 1, 1, 1, 1, 1, 1, 1, 1, 1, 1, 1, 1, 1, 1, 1, 1, 1, 1, 1, 1, 1, 1, 1, 1, 1, 1, 1, 1, 1, 1, 1, 1, 1, 1, 1, 1, 1, 1, 1, 1, 1, 1, 1, 1, 1, 1, 1, 1, 1, 1, 1, 1, 1, 1, 0, 0, 0, 0, 1, 1, 0, 0, 1, 1, 1, 0, 0, 0, 0, 0, 0, 0, 1, 1, 0, 0, 1, 1, 1, 1, 0, 0, 0, 0, 0, 0, 0, 0, 1, 1, 1, 0, 0, 1, 1, 1, 1, 0, 0, 0, 0, 0, 0, 0, 0, 1, 1, 0, 0, 1, 1, 1, 1, 0, 0, 0, 0, 0, 0, 0, 0, 0, 2, 2, 0, 0, 2, 2, 2, 2, 0, 0, 0, 0, 0, 0, 0, 0, 0, 0, 2, 2, 2, 2, 0, 0, 0, 0, 2, 2, 2, 2, 2, 2, 2, 2, 0, 0, 0, 0, 0, 0, 0, 0, 0, 0, 0, 2, 0, 0, 0, 0, 0, 2, 2, 2, 2, 2, 2, 2, 0, 0, 0, 0, 0, 0, 0, 0, 2, 2, 2, 2, 2, 2, 2, 2, 2, 2, 2, 2, 2, 2, 2, 2, 2, 2, 2, 2, 2, 2, 2, 0, 0, 0, 0, 0, 2, 0, 0, 0, 0, 0, 0, 0, 0, 0, 0, 0, 0, 0, 3, 3, 3, 3, 0, 3, 0, 3, 3, 3, 3, 3, 3, 3, 3, 3, 3, 3, 3, 3, 3, 3, 3, 3, 3, 3, 3, 3, 3, 3, 3, 3, 3, 3, 3, 3, 3, 3, 3, 3, 3, 3, 3, 3, 3, 3, 3, 3, 3, 3, 3, 3, 3, 3, 3, 3, 3, 3, 3, 3, 3, 3, 3, 0, 0, 0, 0, 0, 0, 0, 0, 0, 0, 0, 0, 0, 0, 0, 0, 0, 0, 0, 0, 0, 0, 0, 0, 0, 0, 0, 0, 0, 0, 0, 0, 0, 0, 0, 0, 0, 0, 0, 0, 0, 0, 0, 0, 0, 0, 0, 0, 0, 0, 0, 0, 0, 0, 0, 0, 1, 0, 0, 0, 0, 1, 1, 0, 1, 0, 1, 1, 0, 1, 1, 1, 1, 1, 1, 1, 1, 1, 1, 1, 1, 1, 1, 1, 1, 1, 1, 1, 1, 1, 1, 1, 1, 1, 1, 1, 1, 1, 1, 1, 1, 1, 1, 1, 1, 1, 1, 1, 1, 1, 1, 1, 1, 1, 1, 1, 1, 1, 1, 1, 1, 1, 1, 1, 1, 1, 1, 1, 0, 0, 0, 0, 1, 1, 0, 0, 1, 1, 1, 0, 0, 0, 0, 0, 0, 0, 1, 1, 0, 0, 1, 1, 1, 1, 0, 0, 0, 0, 0, 0, 0, 0, 1, 1, 1, 0, 0, 1, 1, 1, 1, 0, 0, 0, 0, 0, 0, 0, 0, 1, 1, 0, 0, 1, 1, 1, 1, 0, 0, 0, 0, 0, 0, 0, 0, 0, 2, 2, 0, 0, 2, 2, 2, 2, 0, 0, 0, 0, 0, 0, 0, 0, 0, 0, 2, 2, 2, 2, 0, 0, 0, 0, 2, 2, 2, 2, 2, 2, 2, 2, 0, 0, 0, 0, 0, 0, 0, 0, 0, 0, 0, 2, 0, 0, 0, 0, 0, 2, 2, 2, 2, 2, 2, 2, 0, 0, 0, 0, 0, 0, 0, 0, 2, 2, 2, 2, 2, 2, 2, 2, 2, 2, 2, 2, 2, 2, 2, 2, 2, 2, 2, 2, 2, 2, 2, 0, 0, 0, 0, 0, 2, 0, 0, 0, 0, 0, 0, 0, 0, 0, 0, 0, 0, 0, 3, 3, 3, 3, 0, 3, 0, 3, 3, 3, 3, 3, 3, 3, 3, 3, 3, 3, 3, 3, 3, 3, 3, 3, 3, 3, 3, 3, 3, 3, 3, 3, 3, 3, 3, 3, 3, 3, 3, 3, 3, 3, 3, 3, 3, 3, 3, 3, 3, 3, 3, 3, 3, 3, 3, 3, 3, 3, 3, 3, 3, 3, 3, 0, 0, 0, 0, 0, 0, 0, 0, 0, 0, 0, 0, 0, 0, 0, 0, 0, 0, 0, 0])
_uv = me_cylinder_003.uv_layers.new(name='UVMap')
_uv.uv.foreach_set('vector', [0.4655, 0.9583, 0.4656, 0.9583, 0.4655, 0.9583, 0.4654, 0.9584, 0.4655, 0.9583, 0.4654, 0.9584, 0.4653, 0.9584, 0.4653, 0.9584, 0.4656, 0.9583, 0.4656, 0.9583, 0.4656, 0.9583, 0.4655, 0.9583, 0.4655, 0.9583, 0.4656, 0.9583, 0.4654, 0.9584, 0.4656, 0.9583, 0.4656, 0.9582, 0.4654, 0.9584, 0.4653, 0.9584, 0.4654, 0.9584, 0.4651, 0.9585, 0.4653, 0.9584, 0.4653, 0.9584, 0.4652, 0.9584, 0.4653, 0.9584, 0.4656, 0.9583, 0.4656, 0.9583, 0.4656, 0.9582, 0.4656, 0.9583, 0.4654, 0.9584, 0.4656, 0.9582, 0.4661, 0.9577, 0.4656, 0.9581, 0.4653, 0.9584, 0.4651, 0.9585, 0.465, 0.9586, 0.4652, 0.9584, 0.4651, 0.9585, 0.4654, 0.9584, 0.4649, 0.9586, 0.4656, 0.9583, 0.4663, 0.9577, 0.4661, 0.9577, 0.4656, 0.9582, 0.4656, 0.9581, 0.4648, 0.9588, 0.4649, 0.9586, 0.4654, 0.9584, 0.4661, 0.9577, 0.4659, 0.9582, 0.4654, 0.9583, 0.4656, 0.9581, 0.4651, 0.9585, 0.4649, 0.9586, 0.4648, 0.9588, 0.4653, 0.9584, 0.4652, 0.9584, 0.4649, 0.9586, 0.465, 0.9586, 0.4661, 0.9577, 0.4663, 0.9577, 0.4671, 0.9572, 0.4671, 0.9575, 0.4651, 0.9585, 0.4648, 0.9588, 0.465, 0.9586, 0.4652, 0.9584, 0.465, 0.9586, 0.4649, 0.9586, 0.4649, 0.9586, 0.4648, 0.9588, 0.4649, 0.9586, 0.4647, 0.9589, 0.465, 0.9586, 0.4648, 0.9588, 0.4648, 0.9586, 0.4647, 0.9589, 0.4645, 0.9586, 0.4646, 0.9587, 0.4648, 0.9588, 0.4649, 0.9586, 0.4648, 0.9588, 0.4647, 0.9592, 0.4647, 0.9589, 0.465, 0.9586, 0.4649, 0.9586, 0.4649, 0.9586, 0.4649, 0.9586, 0.465, 0.9586, 0.4648, 0.9586, 0.4648, 0.9586, 0.4649, 0.9586, 0.4648, 0.9588, 0.4646, 0.9587, 0.4647, 0.9586, 0.4648, 0.9586, 0.4649, 0.9586, 0.4649, 0.9586, 0.4649, 0.9586, 0.4649, 0.9586, 0.4647, 0.9589, 0.4647, 0.9592, 0.4643, 0.9586, 0.4645, 0.9586, 0.4645, 0.9586, 0.4643, 0.9585, 0.4646, 0.9585, 0.4646, 0.9587, 0.4648, 0.9588, 0.4643, 0.9592, 0.4648, 0.9596, 0.4647, 0.9592, 0.4649, 0.9586, 0.4649, 0.9586, 0.4649, 0.9586, 0.4649, 0.9586, 0.4649, 0.9586, 0.4648, 0.9586, 0.4648, 0.9586, 0.4649, 0.9586, 0.4648, 0.9586, 0.4647, 0.9586, 0.4648, 0.9586, 0.4648, 0.9586, 0.4646, 0.9587, 0.4646, 0.9585, 0.4647, 0.9586, 0.4647, 0.9586, 0.4649, 0.9586, 0.4649, 0.9586, 0.4649, 0.9586, 0.4649, 0.9586, 0.4645, 0.9586, 0.4643, 0.9586, 0.4641, 0.9584, 0.4643, 0.9585, 0.4818, 0.4363, 0.4808, 0.4363, 0.4805, 0.4364, 0.4814, 0.4364, 0.4658, 0.9582, 0.4671, 0.9575, 0.4656, 0.9584, 0.4649, 0.9586, 0.4648, 0.9586, 0.4649, 0.9586, 0.4649, 0.9586, 0.4648, 0.9586, 0.4648, 0.9586, 0.4648, 0.9586, 0.4648, 0.9586, 0.4647, 0.9586, 0.4647, 0.9586, 0.4648, 0.9586, 0.4648, 0.9586, 0.4808, 0.4363, 0.4797, 0.4364, 0.4794, 0.4365, 0.4805, 0.4364, 0.4814, 0.4364, 0.4805, 0.4364, 0.4804, 0.4365, 0.4811, 0.4364, 0.4648, 0.9586, 0.4648, 0.9586, 0.4648, 0.9586, 0.4649, 0.9586, 0.4797, 0.4364, 0.4772, 0.4364, 0.4774, 0.4363, 0.4794, 0.4365, 0.4648, 0.9586, 0.4648, 0.9586, 0.4648, 0.9586, 0.4648, 0.9586, 0.4805, 0.4364, 0.4794, 0.4365, 0.4796, 0.4363, 0.4804, 0.4365, 0.4811, 0.4364, 0.4804, 0.4365, 0.4802, 0.4363, 0.4806, 0.4363, 0.4648, 0.9586, 0.4648, 0.9586, 0.4648, 0.9586, 0.4648, 0.9586, 0.4772, 0.4364, 0.4754, 0.4357, 0.4767, 0.4358, 0.4774, 0.4363, 0.4774, 0.4363, 0.4781, 0.4362, 0.4796, 0.4363, 0.4794, 0.4365, 0.4804, 0.4365, 0.4796, 0.4363, 0.4797, 0.4362, 0.4802, 0.4363, 0.4774, 0.4363, 0.4767, 0.4358, 0.4782, 0.4359, 0.4781, 0.4362, 0.4781, 0.4362, 0.4784, 0.4361, 0.479, 0.4362, 0.4796, 0.4363, 0.4806, 0.4363, 0.4802, 0.4363, 0.48, 0.4362, 0.4803, 0.4362, 0.4754, 0.4357, 0.4747, 0.4358, 0.4764, 0.4356, 0.4767, 0.4358, 0.4784, 0.4361, 0.4781, 0.4362, 0.4782, 0.4359, 0.4784, 0.4359, 0.4795, 0.4361, 0.4797, 0.4362, 0.4796, 0.4363, 0.4802, 0.4363, 0.4797, 0.4362, 0.4798, 0.4361, 0.48, 0.4362, 0.4767, 0.4358, 0.4764, 0.4356, 0.4779, 0.4357, 0.4782, 0.4359, 0.4796, 0.4363, 0.479, 0.4362, 0.4795, 0.4361, 0.4784, 0.4361, 0.4787, 0.4361, 0.479, 0.4361, 0.479, 0.4362, 0.4784, 0.4359, 0.4786, 0.436, 0.4787, 0.4361, 0.4784, 0.4361, 0.4796, 0.4361, 0.4797, 0.4362, 0.4795, 0.4361, 0.48, 0.4362, 0.48, 0.4361, 0.4802, 0.4361, 0.4803, 0.4362, 0.4787, 0.4359, 0.4784, 0.4359, 0.4782, 0.4359, 0.4795, 0.4361, 0.479, 0.4362, 0.4793, 0.4361, 0.4786, 0.436, 0.4784, 0.4359, 0.4787, 0.4359, 0.4788, 0.436, 0.4795, 0.4361, 0.4795, 0.4361, 0.4797, 0.4361, 0.4796, 0.4361, 0.4797, 0.4362, 0.4796, 0.4361, 0.4798, 0.4361, 0.4798, 0.4361, 0.4798, 0.4361, 0.48, 0.4361, 0.48, 0.4362, 0.4782, 0.4359, 0.4779, 0.4357, 0.4786, 0.4357, 0.4787, 0.4359, 0.4795, 0.4361, 0.4793, 0.4361, 0.4793, 0.4361, 0.479, 0.4362, 0.479, 0.4361, 0.4792, 0.4361, 0.4793, 0.4361, 0.4787, 0.4361, 0.4789, 0.436, 0.4789, 0.436, 0.479, 0.4361, 0.4786, 0.436, 0.4789, 0.436, 0.4789, 0.436, 0.4787, 0.4361, 0.4788, 0.436, 0.4789, 0.436, 0.4789, 0.436, 0.4786, 0.436, 0.4795, 0.4361, 0.4793, 0.4361, 0.4795, 0.4361, 0.4796, 0.4361, 0.4797, 0.4361, 0.4798, 0.4361, 0.4798, 0.4361, 0.48, 0.4361, 0.4801, 0.4361, 0.4802, 0.4361, 0.4798, 0.4361, 0.4798, 0.4361, 0.48, 0.4361, 0.4789, 0.436, 0.4788, 0.436, 0.4787, 0.4359, 0.4793, 0.4361, 0.4792, 0.4361, 0.4793, 0.4361, 0.4789, 0.436, 0.4788, 0.436, 0.4789, 0.436, 0.4789, 0.4361, 0.4795, 0.4361, 0.4798, 0.4361, 0.4798, 0.4361, 0.4797, 0.4361, 0.4793, 0.4361, 0.4791, 0.436, 0.4792, 0.436, 0.4795, 0.4361, 0.4797, 0.4361, 0.4798, 0.4361, 0.4798, 0.4361, 0.4798, 0.4361, 0.4801, 0.4361, 0.48, 0.4361, 0.4787, 0.4359, 0.4786, 0.4357, 0.4791, 0.4358, 0.479, 0.436, 0.4789, 0.436, 0.4787, 0.4359, 0.479, 0.436, 0.4793, 0.4361, 0.4792, 0.4361, 0.479, 0.436, 0.479, 0.4361, 0.479, 0.4361, 0.4789, 0.436, 0.479, 0.436, 0.4792, 0.4361, 0.4789, 0.436, 0.4789, 0.436, 0.4789, 0.436, 0.4789, 0.436, 0.4789, 0.436, 0.4789, 0.436, 0.4789, 0.436, 0.4789, 0.436, 0.4789, 0.436, 0.4789, 0.436, 0.4789, 0.436, 0.4789, 0.436, 0.4789, 0.4361, 0.4789, 0.436, 0.4789, 0.436, 0.4789, 0.436, 0.4795, 0.4361, 0.4797, 0.436, 0.4798, 0.436, 0.4798, 0.4361, 0.4791, 0.436, 0.4793, 0.4361, 0.479, 0.4361, 0.479, 0.4361, 0.4801, 0.4361, 0.4798, 0.4361, 0.4798, 0.4361, 0.48, 0.4361, 0.479, 0.436, 0.4792, 0.436, 0.4791, 0.436, 0.4789, 0.436, 0.4789, 0.436, 0.4791, 0.436, 0.479, 0.4361, 0.4789, 0.4361, 0.4789, 0.4361, 0.479, 0.4361, 0.479, 0.4361, 0.4789, 0.436, 0.4795, 0.4361, 0.4792, 0.436, 0.4795, 0.436, 0.4797, 0.436, 0.479, 0.436, 0.4791, 0.4358, 0.4795, 0.4359, 0.4794, 0.436, 0.4792, 0.436, 0.479, 0.436, 0.4794, 0.436, 0.4795, 0.436, 0.479, 0.4361, 0.479, 0.436, 0.479, 0.436, 0.479, 0.4361, 0.479, 0.4361, 0.479, 0.4361, 0.479, 0.4361, 0.479, 0.4361, 0.4789, 0.436, 0.4789, 0.436, 0.479, 0.436, 0.479, 0.436, 0.4649, 0.9586, 0.4649, 0.9586, 0.4649, 0.9586, 0.4649, 0.9586, 0.4649, 0.9586, 0.4649, 0.9586, 0.4649, 0.9586, 0.4649, 0.9586, 0.4649, 0.9586, 0.4649, 0.9586, 0.4649, 0.9586, 0.4649, 0.9586, 0.4649, 0.9586, 0.4649, 0.9586, 0.4649, 0.9586, 0.4649, 0.9586, 0.4798, 0.4361, 0.4798, 0.436, 0.4799, 0.436, 0.48, 0.4361, 0.4797, 0.436, 0.4797, 0.436, 0.4797, 0.436, 0.4798, 0.436, 0.4649, 0.9586, 0.4649, 0.9586, 0.4649, 0.9586, 0.4649, 0.9586, 0.4649, 0.9586, 0.4649, 0.9586, 0.4649, 0.9586, 0.4649, 0.9586, 0.4797, 0.436, 0.4795, 0.436, 0.4796, 0.436, 0.4797, 0.436, 0.4794, 0.436, 0.4795, 0.4359, 0.4796, 0.436, 0.4796, 0.436, 0.4795, 0.436, 0.4794, 0.436, 0.4796, 0.436, 0.4796, 0.436, 0.4649, 0.9586, 0.4649, 0.9586, 0.4649, 0.9586, 0.4649, 0.9586, 0.4649, 0.9586, 0.4649, 0.9586, 0.4649, 0.9586, 0.4649, 0.9586, 0.4649, 0.9586, 0.4649, 0.9586, 0.4649, 0.9586, 0.4649, 0.9586, 0.4649, 0.9586, 0.4649, 0.9586, 0.4649, 0.9586, 0.4649, 0.9586, 0.4649, 0.9586, 0.4649, 0.9586, 0.4649, 0.9586, 0.4649, 0.9586, 0.4649, 0.9586, 0.4649, 0.9586, 0.4649, 0.9586, 0.4649, 0.9586, 0.4649, 0.9586, 0.4649, 0.9586, 0.4649, 0.9586, 0.4798, 0.436, 0.4797, 0.436, 0.4798, 0.436, 0.4799, 0.436, 0.4797, 0.436, 0.4797, 0.436, 0.4797, 0.436, 0.4797, 0.436, 0.4649, 0.9586, 0.4649, 0.9586, 0.4649, 0.9586, 0.4649, 0.9586, 0.4649, 0.9586, 0.4649, 0.9586, 0.4649, 0.9586, 0.4649, 0.9586, 0.4797, 0.436, 0.4797, 0.436, 0.4798, 0.436, 0.4797, 0.436, 0.4796, 0.436, 0.4796, 0.436, 0.4797, 0.436, 0.4797, 0.436, 0.4796, 0.436, 0.4796, 0.436, 0.4797, 0.436, 0.4797, 0.436, 0.4796, 0.436, 0.4796, 0.436, 0.4796, 0.436, 0.4796, 0.436, 0.4649, 0.9586, 0.4649, 0.9586, 0.4649, 0.9586, 0.4649, 0.9586, 0.4649, 0.9586, 0.4649, 0.9586, 0.4649, 0.9586, 0.4649, 0.9586, 0.4649, 0.9586, 0.4649, 0.9586, 0.4649, 0.9586, 0.4649, 0.9586, 0.4649, 0.9586, 0.4649, 0.9586, 0.4649, 0.9586, 0.4649, 0.9586, 0.4649, 0.9586, 0.4649, 0.9586, 0.4649, 0.9586, 0.4649, 0.9586, 0.4649, 0.9586, 0.4649, 0.9586, 0.4649, 0.9586, 0.4649, 0.9586, 0.4649, 0.9586, 0.4649, 0.9586, 0.4649, 0.9586, 0.4649, 0.9586, 0.4649, 0.9586, 0.4649, 0.9586, 0.4649, 0.9586, 0.4797, 0.436, 0.4797, 0.436, 0.4797, 0.436, 0.4797, 0.436, 0.4797, 0.436, 0.4797, 0.436, 0.4797, 0.436, 0.4797, 0.436, 0.4796, 0.436, 0.4797, 0.436, 0.4796, 0.436, 0.4649, 0.9586, 0.4649, 0.9586, 0.4649, 0.9586, 0.4649, 0.9586, 0.4649, 0.9586, 0.4649, 0.9586, 0.4649, 0.9586, 0.4649, 0.9586, 0.4797, 0.436, 0.4796, 0.436, 0.4797, 0.436, 0.4797, 0.436, 0.4796, 0.436, 0.4796, 0.436, 0.4797, 0.436, 0.4797, 0.436, 0.4797, 0.436, 0.4797, 0.436, 0.4797, 0.436, 0.4797, 0.436, 0.4796, 0.436, 0.4797, 0.436, 0.4797, 0.436, 0.4797, 0.436, 0.4649, 0.9586, 0.4649, 0.9586, 0.4649, 0.9586, 0.4649, 0.9586, 0.4649, 0.9586, 0.4649, 0.9586, 0.4649, 0.9586, 0.4649, 0.9586, 0.4649, 0.9586, 0.4649, 0.9586, 0.4649, 0.9586, 0.4649, 0.9586, 0.4649, 0.9586, 0.4649, 0.9586, 0.4649, 0.9586, 0.4649, 0.9586, 0.4649, 0.9586, 0.4649, 0.9586, 0.4649, 0.9586, 0.4649, 0.9586, 0.4649, 0.9586, 0.4649, 0.9586, 0.4649, 0.9586, 0.4649, 0.9586, 0.4649, 0.9586, 0.4649, 0.9586, 0.4649, 0.9586, 0.4649, 0.9586, 0.4649, 0.9586, 0.4649, 0.9586, 0.4649, 0.9586, 0.4649, 0.9586, 0.4797, 0.436, 0.4797, 0.436, 0.4797, 0.436, 0.4797, 0.436, 0.4797, 0.436, 0.4797, 0.436, 0.4797, 0.436, 0.4797, 0.436, 0.4649, 0.9586, 0.4649, 0.9586, 0.4649, 0.9586, 0.4649, 0.9586, 0.4649, 0.9586, 0.4649, 0.9586, 0.4649, 0.9586, 0.4797, 0.436, 0.4797, 0.436, 0.4797, 0.436, 0.4797, 0.436, 0.4797, 0.436, 0.4797, 0.436, 0.4797, 0.436, 0.4797, 0.436, 0.4797, 0.436, 0.4797, 0.436, 0.4797, 0.436, 0.4797, 0.436, 0.4797, 0.436, 0.4797, 0.436, 0.4797, 0.436, 0.4797, 0.436, 0.4649, 0.9586, 0.4649, 0.9586, 0.4649, 0.9586, 0.4649, 0.9586, 0.4649, 0.9586, 0.4649, 0.9586, 0.4649, 0.9586, 0.4649, 0.9586, 0.4649, 0.9586, 0.4649, 0.9586, 0.4649, 0.9586, 0.4649, 0.9586, 0.4649, 0.9586, 0.4649, 0.9586, 0.4649, 0.9586, 0.4649, 0.9586, 0.4649, 0.9586, 0.4649, 0.9586, 0.4649, 0.9586, 0.4649, 0.9586, 0.4649, 0.9586, 0.4649, 0.9586, 0.4649, 0.9586, 0.4649, 0.9586, 0.4649, 0.9586, 0.4649, 0.9586, 0.4649, 0.9586, 0.4649, 0.9586, 0.4649, 0.9586, 0.4649, 0.9586, 0.4649, 0.9586, 0.4649, 0.9586, 0.4649, 0.9586, 0.4649, 0.9586, 0.4649, 0.9586, 0.4649, 0.9586, 0.4828, 0.2128, 0.4828, 0.2128, 0.4828, 0.2128, 0.4828, 0.2128, 0.4828, 0.2128, 0.4828, 0.2128, 0.4828, 0.2128, 0.4649, 0.9586, 0.4649, 0.9586, 0.4649, 0.9586, 0.4649, 0.9586, 0.4649, 0.9586, 0.4649, 0.9586, 0.4649, 0.9586, 0.4828, 0.2128, 0.4828, 0.2128, 0.4828, 0.2128, 0.4828, 0.2128, 0.4828, 0.2128, 0.4828, 0.2128, 0.4828, 0.2128, 0.4828, 0.2128, 0.4828, 0.2128, 0.4828, 0.2128, 0.4828, 0.2128, 0.4828, 0.2128, 0.4828, 0.2128, 0.4828, 0.2128, 0.4828, 0.2128, 0.4649, 0.9586, 0.4649, 0.9586, 0.4649, 0.9586, 0.4649, 0.9586, 0.4649, 0.9586, 0.4649, 0.9586, 0.4649, 0.9586, 0.4649, 0.9586, 0.4649, 0.9586, 0.4649, 0.9586, 0.4649, 0.9586, 0.4649, 0.9586, 0.4649, 0.9586, 0.4649, 0.9586, 0.4649, 0.9586, 0.4649, 0.9586, 0.4649, 0.9586, 0.4649, 0.9586, 0.4649, 0.9586, 0.4649, 0.9586, 0.4649, 0.9586, 0.4649, 0.9586, 0.4649, 0.9586, 0.4649, 0.9586, 0.4649, 0.9586, 0.4649, 0.9586, 0.4649, 0.9586, 0.4649, 0.9586, 0.4649, 0.9586, 0.4649, 0.9586, 0.4649, 0.9586, 0.4649, 0.9586, 0.4649, 0.9586, 0.4649, 0.9586, 0.4649, 0.9586, 0.4649, 0.9586, 0.4649, 0.9586, 0.4649, 0.9586, 0.4649, 0.9586, 0.4649, 0.9586, 0.4828, 0.2128, 0.4828, 0.2128, 0.4828, 0.2128, 0.4828, 0.2128, 0.4828, 0.2128, 0.4828, 0.2128, 0.4828, 0.2128, 0.4828, 0.2128, 0.4828, 0.2128, 0.4828, 0.2128, 0.4828, 0.2128, 0.4828, 0.2128, 0.4649, 0.9586, 0.4649, 0.9586, 0.4649, 0.9586, 0.4649, 0.9586, 0.4649, 0.9586, 0.4649, 0.9586, 0.4649, 0.9586, 0.4649, 0.9586, 0.4649, 0.9586, 0.4649, 0.9586, 0.4649, 0.9586, 0.4649, 0.9586, 0.4649, 0.9586, 0.4649, 0.9586, 0.4649, 0.9586, 0.4649, 0.9586, 0.4828, 0.2128, 0.4828, 0.2128, 0.4828, 0.2128, 0.4828, 0.2128, 0.4828, 0.2128, 0.4828, 0.2128, 0.4828, 0.2128, 0.4828, 0.2128, 0.4828, 0.2128, 0.4828, 0.2128, 0.4828, 0.2128, 0.4828, 0.2128, 0.4828, 0.2128, 0.4828, 0.2128, 0.4828, 0.2128, 0.4828, 0.2128, 0.4828, 0.2128, 0.4828, 0.2128, 0.4828, 0.2128, 0.4828, 0.2128, 0.4828, 0.2128, 0.4828, 0.2128, 0.4828, 0.2128, 0.4828, 0.2128, 0.4828, 0.2128, 0.4828, 0.2128, 0.4828, 0.2128, 0.4828, 0.2128, 0.4828, 0.2128, 0.4828, 0.2128, 0.4828, 0.2128, 0.4649, 0.9586, 0.4649, 0.9586, 0.4649, 0.9586, 0.4649, 0.9586, 0.4649, 0.9586, 0.4649, 0.9586, 0.4649, 0.9586, 0.4649, 0.9586, 0.4649, 0.9586, 0.4649, 0.9586, 0.4649, 0.9586, 0.4649, 0.9586, 0.4649, 0.9586, 0.4649, 0.9586, 0.4649, 0.9586, 0.4649, 0.9586, 0.4649, 0.9586, 0.4649, 0.9586, 0.4649, 0.9586, 0.4649, 0.9586, 0.4649, 0.9586, 0.4649, 0.9586, 0.4649, 0.9586, 0.4649, 0.9586, 0.4649, 0.9586, 0.4649, 0.9586, 0.4649, 0.9586, 0.4649, 0.9586, 0.4649, 0.9586, 0.4649, 0.9586, 0.4649, 0.9586, 0.4649, 0.9586, 0.4649, 0.9586, 0.4649, 0.9586, 0.4649, 0.9586, 0.4649, 0.9586, 0.4649, 0.9586, 0.4649, 0.9586, 0.4649, 0.9586, 0.4649, 0.9586, 0.4649, 0.9586, 0.4649, 0.9586, 0.4649, 0.9586, 0.4649, 0.9586, 0.4828, 0.2128, 0.4828, 0.2128, 0.4828, 0.2128, 0.4828, 0.2128, 0.4649, 0.9586, 0.4649, 0.9586, 0.4649, 0.9586, 0.4649, 0.9586, 0.4649, 0.9586, 0.4649, 0.9586, 0.4649, 0.9586, 0.4649, 0.9586, 0.4649, 0.9586, 0.4649, 0.9586, 0.4649, 0.9586, 0.4649, 0.9586, 0.4649, 0.9586, 0.4649, 0.9586, 0.4649, 0.9586, 0.4649, 0.9586, 0.4649, 0.9586, 0.4649, 0.9586, 0.4649, 0.9586, 0.4649, 0.9586, 0.4828, 0.2128, 0.4828, 0.2128, 0.4828, 0.2128, 0.4828, 0.2128, 0.4828, 0.2128, 0.4828, 0.2128, 0.4828, 0.2128, 0.4828, 0.2128, 0.4828, 0.2128, 0.4828, 0.2128, 0.4828, 0.2128, 0.4828, 0.2128, 0.4828, 0.2128, 0.4828, 0.2128, 0.4828, 0.2128, 0.4828, 0.2128, 0.4828, 0.2128, 0.4828, 0.2128, 0.4828, 0.2128, 0.4828, 0.2128, 0.4828, 0.2128, 0.4828, 0.2128, 0.4828, 0.2128, 0.4828, 0.2128, 0.4828, 0.2128, 0.4828, 0.2128, 0.4649, 0.9586, 0.4649, 0.9586, 0.4649, 0.9586, 0.4649, 0.9586, 0.4649, 0.9586, 0.4649, 0.9586, 0.4649, 0.9586, 0.4649, 0.9586, 0.4649, 0.9586, 0.4649, 0.9586, 0.4649, 0.9586, 0.4649, 0.9586, 0.4649, 0.9586, 0.4649, 0.9586, 0.4649, 0.9586, 0.4649, 0.9586, 0.4649, 0.9586, 0.4649, 0.9586, 0.4649, 0.9586, 0.4649, 0.9586, 0.4649, 0.9586, 0.4649, 0.9586, 0.4649, 0.9586, 0.4649, 0.9586, 0.4649, 0.9586, 0.4649, 0.9586, 0.4649, 0.9586, 0.4649, 0.9586, 0.4649, 0.9586, 0.4649, 0.9586, 0.4649, 0.9586, 0.4649, 0.9586, 0.4828, 0.2128, 0.4828, 0.2128, 0.4828, 0.2128, 0.4828, 0.2128, 0.4828, 0.2128, 0.4828, 0.2128, 0.4828, 0.2128, 0.4828, 0.2128, 0.4828, 0.2128, 0.4828, 0.2128, 0.4828, 0.2128, 0.4828, 0.2128, 0.4828, 0.2128, 0.4828, 0.2128, 0.4828, 0.2128, 0.4828, 0.2128, 0.4828, 0.2128, 0.4828, 0.2128, 0.4828, 0.2128, 0.4828, 0.2128, 0.4828, 0.2128, 0.4828, 0.2128, 0.4828, 0.2128, 0.4828, 0.2128, 0.4828, 0.2128, 0.4828, 0.2128, 0.4828, 0.2128, 0.4828, 0.2128, 0.4828, 0.2128, 0.4828, 0.2128, 0.4828, 0.2128, 0.4828, 0.2128, 0.4828, 0.2128, 0.4828, 0.2128, 0.4828, 0.2128, 0.4828, 0.2128, 0.4828, 0.2128, 0.4828, 0.2128, 0.4828, 0.2128, 0.4828, 0.2128, 0.4828, 0.2128, 0.4828, 0.2128, 0.4828, 0.2128, 0.4828, 0.2128, 0.4828, 0.2128, 0.4828, 0.2128, 0.4828, 0.2128, 0.4828, 0.2128, 0.4828, 0.2128, 0.4828, 0.2128, 0.4828, 0.2128, 0.4828, 0.2128, 0.4828, 0.2128, 0.4828, 0.2128, 0.4828, 0.2128, 0.4828, 0.2128, 0.4828, 0.2128, 0.4828, 0.2128, 0.4828, 0.2128, 0.4828, 0.2128, 0.4828, 0.2128, 0.4828, 0.2128, 0.4828, 0.2128, 0.4828, 0.2128, 0.4828, 0.2128, 0.4828, 0.2128, 0.4828, 0.2128, 0.4828, 0.2128, 0.4828, 0.2128, 0.4828, 0.2128, 0.4828, 0.2128, 0.4828, 0.2128, 0.4828, 0.2128, 0.4828, 0.2128, 0.4828, 0.2128, 0.4828, 0.2128, 0.4828, 0.2128, 0.4828, 0.2128, 0.4828, 0.2128, 0.4828, 0.2128, 0.4828, 0.2128, 0.4828, 0.2128, 0.4828, 0.2128, 0.4828, 0.2128, 0.4828, 0.2128, 0.4828, 0.2128, 0.4828, 0.2128, 0.4828, 0.2128, 0.4828, 0.2128, 0.4828, 0.2128, 0.4649, 0.9586, 0.4649, 0.9586, 0.4649, 0.9586, 0.4649, 0.9586, 0.4649, 0.9586, 0.4649, 0.9586, 0.4649, 0.9586, 0.4649, 0.9586, 0.4649, 0.9586, 0.4649, 0.9586, 0.4649, 0.9586, 0.4649, 0.9586, 0.4649, 0.9586, 0.4649, 0.9586, 0.4649, 0.9586, 0.4649, 0.9586, 0.4649, 0.9586, 0.4649, 0.9586, 0.4649, 0.9586, 0.4649, 0.9586, 0.4828, 0.2128, 0.4828, 0.2128, 0.4828, 0.2128, 0.4828, 0.2128, 0.4649, 0.9586, 0.4649, 0.9586, 0.4649, 0.9586, 0.4649, 0.9586, 0.4649, 0.9586, 0.4649, 0.9586, 0.4649, 0.9586, 0.4649, 0.9586, 0.4649, 0.9586, 0.4649, 0.9586, 0.4649, 0.9586, 0.4649, 0.9586, 0.4649, 0.9586, 0.4649, 0.9586, 0.4649, 0.9586, 0.4649, 0.9586, 0.4649, 0.9586, 0.4649, 0.9586, 0.4649, 0.9586, 0.4649, 0.9586, 0.4649, 0.9586, 0.4649, 0.9586, 0.4649, 0.9586, 0.4649, 0.9586, 0.4649, 0.9586, 0.4649, 0.9586, 0.4649, 0.9586, 0.4649, 0.9586, 0.4649, 0.9586, 0.4649, 0.9586, 0.4649, 0.9586, 0.4649, 0.9586, 0.4649, 0.9586, 0.4649, 0.9586, 0.4649, 0.9586, 0.4649, 0.9586, 0.4649, 0.9586, 0.4649, 0.9586, 0.4649, 0.9586, 0.4649, 0.9586, 0.4649, 0.9586, 0.4649, 0.9586, 0.4649, 0.9586, 0.4649, 0.9586, 0.4084, 0.04223, 0.4084, 0.04223, 0.4084, 0.04223, 0.4084, 0.04223, 0.4084, 0.04223, 0.4084, 0.04223, 0.4084, 0.04223, 0.4084, 0.04223, 0.4084, 0.04223, 0.4084, 0.04223, 0.4084, 0.04223, 0.4084, 0.04223, 0.4084, 0.04223, 0.4084, 0.04223, 0.4084, 0.04223, 0.4084, 0.04223, 0.4649, 0.9586, 0.4649, 0.9586, 0.4649, 0.9586, 0.4084, 0.04223, 0.4084, 0.04223, 0.4084, 0.04223, 0.4084, 0.04223, 0.4649, 0.9586, 0.4649, 0.9586, 0.4649, 0.9586, 0.4084, 0.04223, 0.4084, 0.04223, 0.4084, 0.04223, 0.4084, 0.04223, 0.4084, 0.04223, 0.4084, 0.04223, 0.4084, 0.04223, 0.4084, 0.04223, 0.4084, 0.04223, 0.4084, 0.04223, 0.4084, 0.04223, 0.4084, 0.04223, 0.4084, 0.04223, 0.4084, 0.04223, 0.4084, 0.04223, 0.4084, 0.04223, 0.4084, 0.04223, 0.4084, 0.04223, 0.4084, 0.04223, 0.4084, 0.04223, 0.4084, 0.04223, 0.4084, 0.04223, 0.4084, 0.04223, 0.4084, 0.04223, 0.4084, 0.04223, 0.4084, 0.04223, 0.4084, 0.04223, 0.4084, 0.04223, 0.4084, 0.04223, 0.4084, 0.04223, 0.4084, 0.04223, 0.4084, 0.04223, 0.4084, 0.04223, 0.4084, 0.04223, 0.4084, 0.04223, 0.4084, 0.04223, 0.4084, 0.04223, 0.4084, 0.04223, 0.4084, 0.04223, 0.4084, 0.04223, 0.4084, 0.04223, 0.4084, 0.04223, 0.4084, 0.04223, 0.4084, 0.04223, 0.4084, 0.04223, 0.4084, 0.04223, 0.4084, 0.04223, 0.4084, 0.04223, 0.4084, 0.04223, 0.4084, 0.04223, 0.4084, 0.04223, 0.4084, 0.04223, 0.4084, 0.04223, 0.4084, 0.04223, 0.4084, 0.04223, 0.4084, 0.04223, 0.4084, 0.04223, 0.4084, 0.04223, 0.4084, 0.04223, 0.4084, 0.04223, 0.4084, 0.04223, 0.4084, 0.04223, 0.4084, 0.04223, 0.4084, 0.04223, 0.4084, 0.04223, 0.4084, 0.04223, 0.4084, 0.04223, 0.4084, 0.04223, 0.4084, 0.04223, 0.4084, 0.04223, 0.4084, 0.04223, 0.4084, 0.04223, 0.4084, 0.04223, 0.4084, 0.04223, 0.4084, 0.04223, 0.4084, 0.04223, 0.4084, 0.04223, 0.4084, 0.04223, 0.4084, 0.04223, 0.4084, 0.04223, 0.4084, 0.04223, 0.4084, 0.04223, 0.4084, 0.04223, 0.4084, 0.04223, 0.4084, 0.04223, 0.4084, 0.04223, 0.4084, 0.04223, 0.4084, 0.04223, 0.4084, 0.04223, 0.4084, 0.04223, 0.4084, 0.04223, 0.4084, 0.04223, 0.4084, 0.04223, 0.4084, 0.04223, 0.4084, 0.04223, 0.4084, 0.04223, 0.4084, 0.04223, 0.4084, 0.04223, 0.4084, 0.04223, 0.4084, 0.04223, 0.4084, 0.04223, 0.4084, 0.04223, 0.4084, 0.04223, 0.4084, 0.04223, 0.4084, 0.04223, 0.4084, 0.04223, 0.4084, 0.04223, 0.4084, 0.04223, 0.4084, 0.04223, 0.4084, 0.04223, 0.4084, 0.04223, 0.4084, 0.04223, 0.4084, 0.04223, 0.4084, 0.04223, 0.4084, 0.04223, 0.4084, 0.04223, 0.4084, 0.04223, 0.4084, 0.04223, 0.4084, 0.04223, 0.4084, 0.04223, 0.4084, 0.04223, 0.4084, 0.04223, 0.4084, 0.04223, 0.4084, 0.04223, 0.4084, 0.04223, 0.4084, 0.04223, 0.4084, 0.04223, 0.4084, 0.04223, 0.4084, 0.04223, 0.4084, 0.04223, 0.4084, 0.04223, 0.4084, 0.04223, 0.4084, 0.04223, 0.4084, 0.04223, 0.4084, 0.04223, 0.4084, 0.04223, 0.4084, 0.04223, 0.4084, 0.04223, 0.4084, 0.04223, 0.4084, 0.04223, 0.4084, 0.04223, 0.4084, 0.04223, 0.4084, 0.04223, 0.4084, 0.04223, 0.4084, 0.04223, 0.4084, 0.04223, 0.4084, 0.04223, 0.4084, 0.04223, 0.4084, 0.04223, 0.4084, 0.04223, 0.4084, 0.04223, 0.4084, 0.04223, 0.4084, 0.04223, 0.4084, 0.04223, 0.4084, 0.04223, 0.4084, 0.04223, 0.4084, 0.04223, 0.4084, 0.04223, 0.4084, 0.04223, 0.4084, 0.04223, 0.4084, 0.04223, 0.4084, 0.04223, 0.4084, 0.04223, 0.4084, 0.04223, 0.4084, 0.04223, 0.4084, 0.04223, 0.4084, 0.04223, 0.4084, 0.04223, 0.4084, 0.04223, 0.4084, 0.04223, 0.4084, 0.04223, 0.4084, 0.04223, 0.4084, 0.04223, 0.4084, 0.04223, 0.4084, 0.04223, 0.4084, 0.04223, 0.4084, 0.04223, 0.4084, 0.04223, 0.4084, 0.04223, 0.4084, 0.04223, 0.4084, 0.04223, 0.4084, 0.04223, 0.4084, 0.04223, 0.4084, 0.04223, 0.4084, 0.04223, 0.4084, 0.04223, 0.4084, 0.04223, 0.4084, 0.04223, 0.4084, 0.04223, 0.4084, 0.04223, 0.4084, 0.04223, 0.4084, 0.04223, 0.4084, 0.04223, 0.4084, 0.04223, 0.4084, 0.04223, 0.4084, 0.04223, 0.4084, 0.04223, 0.4084, 0.04223, 0.4084, 0.04223, 0.4084, 0.04223, 0.4084, 0.04223, 0.4084, 0.04223, 0.4084, 0.04223, 0.4084, 0.04223, 0.4084, 0.04223, 0.4084, 0.04223, 0.4084, 0.04223, 0.4084, 0.04223, 0.4084, 0.04223, 0.4084, 0.04223, 0.4084, 0.04223, 0.4084, 0.04223, 0.4084, 0.04223, 0.4084, 0.04223, 0.4084, 0.04223, 0.4084, 0.04223, 0.4084, 0.04223, 0.4084, 0.04223, 0.4084, 0.04223, 0.4084, 0.04223, 0.4084, 0.04223, 0.4084, 0.04223, 0.4084, 0.04223, 0.4659, 0.9582, 0.4661, 0.9577, 0.4671, 0.9575, 0.4642, 0.9584, 0.4637, 0.9583, 0.4641, 0.9584, 0.4643, 0.9586, 0.4671, 0.9575, 0.4677, 0.9571, 0.4656, 0.9584, 0.4647, 0.9592, 0.4648, 0.9596, 0.4642, 0.9584, 0.4643, 0.9586, 0.4642, 0.9584, 0.4638, 0.9582, 0.4638, 0.9582, 0.4637, 0.9583, 0.4638, 0.9582, 0.4642, 0.9584, 0.4648, 0.9596, 0.4661, 0.9599, 0.4648, 0.9596, 0.4643, 0.9592, 0.4635, 0.9598, 0.4661, 0.9599, 0.4677, 0.9571, 0.4671, 0.9575, 0.4671, 0.9572, 0.4638, 0.9582, 0.4638, 0.9582, 0.4638, 0.9582, 0.4638, 0.9582, 0.4638, 0.9582, 0.4638, 0.9582, 0.4638, 0.9582, 0.4638, 0.9582, 0.4638, 0.9582, 0.4638, 0.9582, 0.4638, 0.9582, 0.4638, 0.9582, 0.4638, 0.9582, 0.4638, 0.9582, 0.4638, 0.9582, 0.4638, 0.9582, 0.4638, 0.9582, 0.4638, 0.9582, 0.4638, 0.9582, 0.4638, 0.9582, 0.4638, 0.9582, 0.4638, 0.9582, 0.4638, 0.9582, 0.4638, 0.9582, 0.4638, 0.9582, 0.4638, 0.9582, 0.4638, 0.9582, 0.4638, 0.9582, 0.4638, 0.9582, 0.4638, 0.9582, 0.4638, 0.9582, 0.4638, 0.9582, 0.4638, 0.9582, 0.4638, 0.9582, 0.4638, 0.9582, 0.4638, 0.9582, 0.4638, 0.9582, 0.4638, 0.9582, 0.4638, 0.9582, 0.4638, 0.9582, 0.4638, 0.9582, 0.4638, 0.9582, 0.4638, 0.9582, 0.4638, 0.9582, 0.4638, 0.9582, 0.4638, 0.9582, 0.4655, 0.9583, 0.4654, 0.9584, 0.4655, 0.9583, 0.4656, 0.9583, 0.4655, 0.9583, 0.4653, 0.9584, 0.4653, 0.9584, 0.4654, 0.9584, 0.4656, 0.9583, 0.4655, 0.9583, 0.4656, 0.9583, 0.4656, 0.9583, 0.4655, 0.9583, 0.4654, 0.9584, 0.4656, 0.9583, 0.4656, 0.9583, 0.4654, 0.9584, 0.4656, 0.9582, 0.4653, 0.9584, 0.4651, 0.9585, 0.4654, 0.9584, 0.4653, 0.9584, 0.4653, 0.9584, 0.4652, 0.9584, 0.4653, 0.9584, 0.4656, 0.9583, 0.4656, 0.9583, 0.4656, 0.9582, 0.4656, 0.9583, 0.4654, 0.9584, 0.4656, 0.9581, 0.4661, 0.9577, 0.4656, 0.9582, 0.4653, 0.9584, 0.4652, 0.9584, 0.465, 0.9586, 0.4651, 0.9585, 0.4651, 0.9585, 0.4649, 0.9586, 0.4654, 0.9584, 0.4656, 0.9583, 0.4656, 0.9582, 0.4661, 0.9577, 0.4663, 0.9577, 0.4656, 0.9581, 0.4654, 0.9584, 0.4649, 0.9586, 0.4648, 0.9588, 0.4661, 0.9577, 0.4656, 0.9581, 0.4654, 0.9583, 0.4659, 0.9582, 0.4651, 0.9585, 0.4648, 0.9588, 0.4649, 0.9586, 0.4653, 0.9584, 0.465, 0.9586, 0.4649, 0.9586, 0.4652, 0.9584, 0.4661, 0.9577, 0.4671, 0.9575, 0.4671, 0.9572, 0.4663, 0.9577, 0.4651, 0.9585, 0.465, 0.9586, 0.4648, 0.9588, 0.4652, 0.9584, 0.4649, 0.9586, 0.4649, 0.9586, 0.465, 0.9586, 0.4648, 0.9588, 0.4647, 0.9589, 0.4649, 0.9586, 0.465, 0.9586, 0.4648, 0.9586, 0.4648, 0.9588, 0.4647, 0.9589, 0.4648, 0.9588, 0.4646, 0.9587, 0.4645, 0.9586, 0.4649, 0.9586, 0.4647, 0.9589, 0.4647, 0.9592, 0.4648, 0.9588, 0.465, 0.9586, 0.4649, 0.9586, 0.4649, 0.9586, 0.4649, 0.9586, 0.465, 0.9586, 0.4649, 0.9586, 0.4648, 0.9586, 0.4648, 0.9586, 0.4648, 0.9588, 0.4648, 0.9586, 0.4647, 0.9586, 0.4646, 0.9587, 0.4649, 0.9586, 0.4649, 0.9586, 0.4649, 0.9586, 0.4649, 0.9586, 0.4647, 0.9589, 0.4645, 0.9586, 0.4643, 0.9586, 0.4647, 0.9592, 0.4645, 0.9586, 0.4646, 0.9587, 0.4646, 0.9585, 0.4643, 0.9585, 0.4648, 0.9588, 0.4647, 0.9592, 0.4648, 0.9596, 0.4643, 0.9592, 0.4649, 0.9586, 0.4649, 0.9586, 0.4649, 0.9586, 0.4649, 0.9586, 0.4649, 0.9586, 0.4649, 0.9586, 0.4648, 0.9586, 0.4648, 0.9586, 0.4648, 0.9586, 0.4648, 0.9586, 0.4648, 0.9586, 0.4647, 0.9586, 0.4646, 0.9587, 0.4647, 0.9586, 0.4647, 0.9586, 0.4646, 0.9585, 0.4649, 0.9586, 0.4649, 0.9586, 0.4649, 0.9586, 0.4649, 0.9586, 0.4645, 0.9586, 0.4643, 0.9585, 0.4641, 0.9584, 0.4643, 0.9586, 0.4818, 0.4363, 0.4814, 0.4364, 0.4805, 0.4364, 0.4808, 0.4363, 0.4658, 0.9582, 0.4656, 0.9584, 0.4671, 0.9575, 0.4649, 0.9586, 0.4649, 0.9586, 0.4649, 0.9586, 0.4648, 0.9586, 0.4648, 0.9586, 0.4648, 0.9586, 0.4648, 0.9586, 0.4648, 0.9586, 0.4647, 0.9586, 0.4648, 0.9586, 0.4648, 0.9586, 0.4647, 0.9586, 0.4808, 0.4363, 0.4805, 0.4364, 0.4794, 0.4365, 0.4797, 0.4364, 0.4814, 0.4364, 0.4811, 0.4364, 0.4804, 0.4365, 0.4805, 0.4364, 0.4648, 0.9586, 0.4649, 0.9586, 0.4648, 0.9586, 0.4648, 0.9586, 0.4797, 0.4364, 0.4794, 0.4365, 0.4774, 0.4363, 0.4772, 0.4364, 0.4648, 0.9586, 0.4648, 0.9586, 0.4648, 0.9586, 0.4648, 0.9586, 0.4805, 0.4364, 0.4804, 0.4365, 0.4796, 0.4363, 0.4794, 0.4365, 0.4811, 0.4364, 0.4806, 0.4363, 0.4802, 0.4363, 0.4804, 0.4365, 0.4648, 0.9586, 0.4648, 0.9586, 0.4648, 0.9586, 0.4648, 0.9586, 0.4772, 0.4364, 0.4774, 0.4363, 0.4767, 0.4358, 0.4754, 0.4357, 0.4774, 0.4363, 0.4794, 0.4365, 0.4796, 0.4363, 0.4781, 0.4362, 0.4804, 0.4365, 0.4802, 0.4363, 0.4797, 0.4362, 0.4796, 0.4363, 0.4774, 0.4363, 0.4781, 0.4362, 0.4782, 0.4359, 0.4767, 0.4358, 0.4781, 0.4362, 0.4796, 0.4363, 0.479, 0.4362, 0.4784, 0.4361, 0.4806, 0.4363, 0.4803, 0.4362, 0.48, 0.4362, 0.4802, 0.4363, 0.4754, 0.4357, 0.4767, 0.4358, 0.4764, 0.4356, 0.4747, 0.4358, 0.4784, 0.4361, 0.4784, 0.4359, 0.4782, 0.4359, 0.4781, 0.4362, 0.4795, 0.4361, 0.4796, 0.4363, 0.4797, 0.4362, 0.4802, 0.4363, 0.48, 0.4362, 0.4798, 0.4361, 0.4797, 0.4362, 0.4767, 0.4358, 0.4782, 0.4359, 0.4779, 0.4357, 0.4764, 0.4356, 0.4796, 0.4363, 0.4795, 0.4361, 0.479, 0.4362, 0.4784, 0.4361, 0.479, 0.4362, 0.479, 0.4361, 0.4787, 0.4361, 0.4784, 0.4359, 0.4784, 0.4361, 0.4787, 0.4361, 0.4786, 0.436, 0.4796, 0.4361, 0.4795, 0.4361, 0.4797, 0.4362, 0.48, 0.4362, 0.4803, 0.4362, 0.4802, 0.4361, 0.48, 0.4361, 0.4787, 0.4359, 0.4782, 0.4359, 0.4784, 0.4359, 0.4795, 0.4361, 0.4793, 0.4361, 0.479, 0.4362, 0.4786, 0.436, 0.4788, 0.436, 0.4787, 0.4359, 0.4784, 0.4359, 0.4795, 0.4361, 0.4796, 0.4361, 0.4797, 0.4361, 0.4795, 0.4361, 0.4797, 0.4362, 0.4798, 0.4361, 0.4796, 0.4361, 0.4798, 0.4361, 0.48, 0.4362, 0.48, 0.4361, 0.4798, 0.4361, 0.4782, 0.4359, 0.4787, 0.4359, 0.4786, 0.4357, 0.4779, 0.4357, 0.4795, 0.4361, 0.4793, 0.4361, 0.4793, 0.4361, 0.479, 0.4362, 0.4793, 0.4361, 0.4792, 0.4361, 0.479, 0.4361, 0.4787, 0.4361, 0.479, 0.4361, 0.4789, 0.436, 0.4789, 0.436, 0.4786, 0.436, 0.4787, 0.4361, 0.4789, 0.436, 0.4789, 0.436, 0.4788, 0.436, 0.4786, 0.436, 0.4789, 0.436, 0.4789, 0.436, 0.4795, 0.4361, 0.4795, 0.4361, 0.4793, 0.4361, 0.4796, 0.4361, 0.4798, 0.4361, 0.4798, 0.4361, 0.4797, 0.4361, 0.48, 0.4361, 0.4802, 0.4361, 0.4801, 0.4361, 0.4798, 0.4361, 0.48, 0.4361, 0.4798, 0.4361, 0.4789, 0.436, 0.4787, 0.4359, 0.4788, 0.436, 0.4793, 0.4361, 0.4793, 0.4361, 0.4792, 0.4361, 0.4789, 0.436, 0.4789, 0.4361, 0.4789, 0.436, 0.4788, 0.436, 0.4795, 0.4361, 0.4797, 0.4361, 0.4798, 0.4361, 0.4798, 0.4361, 0.4793, 0.4361, 0.4795, 0.4361, 0.4792, 0.436, 0.4791, 0.436, 0.4797, 0.4361, 0.4798, 0.4361, 0.4798, 0.4361, 0.4798, 0.4361, 0.48, 0.4361, 0.4801, 0.4361, 0.4787, 0.4359, 0.479, 0.436, 0.4791, 0.4358, 0.4786, 0.4357, 0.4789, 0.436, 0.479, 0.436, 0.4787, 0.4359, 0.4793, 0.4361, 0.479, 0.4361, 0.479, 0.436, 0.4792, 0.4361, 0.479, 0.4361, 0.4792, 0.4361, 0.479, 0.436, 0.4789, 0.436, 0.4789, 0.436, 0.4789, 0.436, 0.4789, 0.436, 0.4789, 0.436, 0.4789, 0.436, 0.4789, 0.436, 0.4789, 0.436, 0.4789, 0.436, 0.4789, 0.436, 0.4789, 0.436, 0.4789, 0.436, 0.4789, 0.436, 0.4789, 0.4361, 0.4789, 0.436, 0.4789, 0.436, 0.4789, 0.436, 0.4795, 0.4361, 0.4798, 0.4361, 0.4798, 0.436, 0.4797, 0.436, 0.4791, 0.436, 0.479, 0.4361, 0.479, 0.4361, 0.4793, 0.4361, 0.4801, 0.4361, 0.48, 0.4361, 0.4798, 0.4361, 0.4798, 0.4361, 0.479, 0.436, 0.4789, 0.436, 0.4791, 0.436, 0.4792, 0.436, 0.4789, 0.436, 0.4789, 0.4361, 0.479, 0.4361, 0.4791, 0.436, 0.4789, 0.4361, 0.4789, 0.436, 0.479, 0.4361, 0.479, 0.4361, 0.4795, 0.4361, 0.4797, 0.436, 0.4795, 0.436, 0.4792, 0.436, 0.479, 0.436, 0.4794, 0.436, 0.4795, 0.4359, 0.4791, 0.4358, 0.4792, 0.436, 0.4795, 0.436, 0.4794, 0.436, 0.479, 0.436, 0.479, 0.4361, 0.479, 0.4361, 0.479, 0.436, 0.479, 0.436, 0.479, 0.4361, 0.479, 0.4361, 0.479, 0.4361, 0.479, 0.4361, 0.4789, 0.436, 0.479, 0.436, 0.479, 0.436, 0.4789, 0.436, 0.4649, 0.9586, 0.4649, 0.9586, 0.4649, 0.9586, 0.4649, 0.9586, 0.4649, 0.9586, 0.4649, 0.9586, 0.4649, 0.9586, 0.4649, 0.9586, 0.4649, 0.9586, 0.4649, 0.9586, 0.4649, 0.9586, 0.4649, 0.9586, 0.4649, 0.9586, 0.4649, 0.9586, 0.4649, 0.9586, 0.4649, 0.9586, 0.4798, 0.4361, 0.48, 0.4361, 0.4799, 0.436, 0.4798, 0.436, 0.4797, 0.436, 0.4798, 0.436, 0.4797, 0.436, 0.4797, 0.436, 0.4649, 0.9586, 0.4649, 0.9586, 0.4649, 0.9586, 0.4649, 0.9586, 0.4649, 0.9586, 0.4649, 0.9586, 0.4649, 0.9586, 0.4649, 0.9586, 0.4797, 0.436, 0.4797, 0.436, 0.4796, 0.436, 0.4795, 0.436, 0.4794, 0.436, 0.4796, 0.436, 0.4796, 0.436, 0.4795, 0.4359, 0.4795, 0.436, 0.4796, 0.436, 0.4796, 0.436, 0.4794, 0.436, 0.4649, 0.9586, 0.4649, 0.9586, 0.4649, 0.9586, 0.4649, 0.9586, 0.4649, 0.9586, 0.4649, 0.9586, 0.4649, 0.9586, 0.4649, 0.9586, 0.4649, 0.9586, 0.4649, 0.9586, 0.4649, 0.9586, 0.4649, 0.9586, 0.4649, 0.9586, 0.4649, 0.9586, 0.4649, 0.9586, 0.4649, 0.9586, 0.4649, 0.9586, 0.4649, 0.9586, 0.4649, 0.9586, 0.4649, 0.9586, 0.4649, 0.9586, 0.4649, 0.9586, 0.4649, 0.9586, 0.4649, 0.9586, 0.4649, 0.9586, 0.4649, 0.9586, 0.4649, 0.9586, 0.4798, 0.436, 0.4799, 0.436, 0.4798, 0.436, 0.4797, 0.436, 0.4797, 0.436, 0.4797, 0.436, 0.4797, 0.436, 0.4797, 0.436, 0.4649, 0.9586, 0.4649, 0.9586, 0.4649, 0.9586, 0.4649, 0.9586, 0.4649, 0.9586, 0.4649, 0.9586, 0.4649, 0.9586, 0.4649, 0.9586, 0.4797, 0.436, 0.4797, 0.436, 0.4798, 0.436, 0.4797, 0.436, 0.4796, 0.436, 0.4797, 0.436, 0.4797, 0.436, 0.4796, 0.436, 0.4796, 0.436, 0.4797, 0.436, 0.4797, 0.436, 0.4796, 0.436, 0.4796, 0.436, 0.4796, 0.436, 0.4796, 0.436, 0.4796, 0.436, 0.4649, 0.9586, 0.4649, 0.9586, 0.4649, 0.9586, 0.4649, 0.9586, 0.4649, 0.9586, 0.4649, 0.9586, 0.4649, 0.9586, 0.4649, 0.9586, 0.4649, 0.9586, 0.4649, 0.9586, 0.4649, 0.9586, 0.4649, 0.9586, 0.4649, 0.9586, 0.4649, 0.9586, 0.4649, 0.9586, 0.4649, 0.9586, 0.4649, 0.9586, 0.4649, 0.9586, 0.4649, 0.9586, 0.4649, 0.9586, 0.4649, 0.9586, 0.4649, 0.9586, 0.4649, 0.9586, 0.4649, 0.9586, 0.4649, 0.9586, 0.4649, 0.9586, 0.4649, 0.9586, 0.4649, 0.9586, 0.4649, 0.9586, 0.4649, 0.9586, 0.4649, 0.9586, 0.4797, 0.436, 0.4797, 0.436, 0.4797, 0.436, 0.4797, 0.436, 0.4797, 0.436, 0.4797, 0.436, 0.4797, 0.436, 0.4797, 0.436, 0.4796, 0.436, 0.4796, 0.436, 0.4797, 0.436, 0.4649, 0.9586, 0.4649, 0.9586, 0.4649, 0.9586, 0.4649, 0.9586, 0.4649, 0.9586, 0.4649, 0.9586, 0.4649, 0.9586, 0.4649, 0.9586, 0.4797, 0.436, 0.4797, 0.436, 0.4797, 0.436, 0.4796, 0.436, 0.4796, 0.436, 0.4797, 0.436, 0.4797, 0.436, 0.4796, 0.436, 0.4797, 0.436, 0.4797, 0.436, 0.4797, 0.436, 0.4797, 0.436, 0.4796, 0.436, 0.4797, 0.436, 0.4797, 0.436, 0.4797, 0.436, 0.4649, 0.9586, 0.4649, 0.9586, 0.4649, 0.9586, 0.4649, 0.9586, 0.4649, 0.9586, 0.4649, 0.9586, 0.4649, 0.9586, 0.4649, 0.9586, 0.4649, 0.9586, 0.4649, 0.9586, 0.4649, 0.9586, 0.4649, 0.9586, 0.4649, 0.9586, 0.4649, 0.9586, 0.4649, 0.9586, 0.4649, 0.9586, 0.4649, 0.9586, 0.4649, 0.9586, 0.4649, 0.9586, 0.4649, 0.9586, 0.4649, 0.9586, 0.4649, 0.9586, 0.4649, 0.9586, 0.4649, 0.9586, 0.4649, 0.9586, 0.4649, 0.9586, 0.4649, 0.9586, 0.4649, 0.9586, 0.4649, 0.9586, 0.4649, 0.9586, 0.4649, 0.9586, 0.4649, 0.9586, 0.4797, 0.436, 0.4797, 0.436, 0.4797, 0.436, 0.4797, 0.436, 0.4797, 0.436, 0.4797, 0.436, 0.4797, 0.436, 0.4797, 0.436, 0.4649, 0.9586, 0.4649, 0.9586, 0.4649, 0.9586, 0.4649, 0.9586, 0.4649, 0.9586, 0.4649, 0.9586, 0.4649, 0.9586, 0.4797, 0.436, 0.4797, 0.436, 0.4797, 0.436, 0.4797, 0.436, 0.4797, 0.436, 0.4797, 0.436, 0.4797, 0.436, 0.4797, 0.436, 0.4797, 0.436, 0.4797, 0.436, 0.4797, 0.436, 0.4797, 0.436, 0.4797, 0.436, 0.4797, 0.436, 0.4797, 0.436, 0.4797, 0.436, 0.4649, 0.9586, 0.4649, 0.9586, 0.4649, 0.9586, 0.4649, 0.9586, 0.4649, 0.9586, 0.4649, 0.9586, 0.4649, 0.9586, 0.4649, 0.9586, 0.4649, 0.9586, 0.4649, 0.9586, 0.4649, 0.9586, 0.4649, 0.9586, 0.4649, 0.9586, 0.4649, 0.9586, 0.4649, 0.9586, 0.4649, 0.9586, 0.4649, 0.9586, 0.4649, 0.9586, 0.4649, 0.9586, 0.4649, 0.9586, 0.4649, 0.9586, 0.4649, 0.9586, 0.4649, 0.9586, 0.4649, 0.9586, 0.4649, 0.9586, 0.4649, 0.9586, 0.4649, 0.9586, 0.4649, 0.9586, 0.4649, 0.9586, 0.4649, 0.9586, 0.4649, 0.9586, 0.4649, 0.9586, 0.4649, 0.9586, 0.4649, 0.9586, 0.4649, 0.9586, 0.4649, 0.9586, 0.4828, 0.2128, 0.4828, 0.2128, 0.4828, 0.2128, 0.4828, 0.2128, 0.4828, 0.2128, 0.4828, 0.2128, 0.4828, 0.2128, 0.4649, 0.9586, 0.4649, 0.9586, 0.4649, 0.9586, 0.4649, 0.9586, 0.4649, 0.9586, 0.4649, 0.9586, 0.4649, 0.9586, 0.4828, 0.2128, 0.4828, 0.2128, 0.4828, 0.2128, 0.4828, 0.2128, 0.4828, 0.2128, 0.4828, 0.2128, 0.4828, 0.2128, 0.4828, 0.2128, 0.4828, 0.2128, 0.4828, 0.2128, 0.4828, 0.2128, 0.4828, 0.2128, 0.4828, 0.2128, 0.4828, 0.2128, 0.4828, 0.2128, 0.4649, 0.9586, 0.4649, 0.9586, 0.4649, 0.9586, 0.4649, 0.9586, 0.4649, 0.9586, 0.4649, 0.9586, 0.4649, 0.9586, 0.4649, 0.9586, 0.4649, 0.9586, 0.4649, 0.9586, 0.4649, 0.9586, 0.4649, 0.9586, 0.4649, 0.9586, 0.4649, 0.9586, 0.4649, 0.9586, 0.4649, 0.9586, 0.4649, 0.9586, 0.4649, 0.9586, 0.4649, 0.9586, 0.4649, 0.9586, 0.4649, 0.9586, 0.4649, 0.9586, 0.4649, 0.9586, 0.4649, 0.9586, 0.4649, 0.9586, 0.4649, 0.9586, 0.4649, 0.9586, 0.4649, 0.9586, 0.4649, 0.9586, 0.4649, 0.9586, 0.4649, 0.9586, 0.4649, 0.9586, 0.4649, 0.9586, 0.4649, 0.9586, 0.4649, 0.9586, 0.4649, 0.9586, 0.4649, 0.9586, 0.4649, 0.9586, 0.4649, 0.9586, 0.4649, 0.9586, 0.4828, 0.2128, 0.4828, 0.2128, 0.4828, 0.2128, 0.4828, 0.2128, 0.4828, 0.2128, 0.4828, 0.2128, 0.4828, 0.2128, 0.4828, 0.2128, 0.4828, 0.2128, 0.4828, 0.2128, 0.4828, 0.2128, 0.4828, 0.2128, 0.4649, 0.9586, 0.4649, 0.9586, 0.4649, 0.9586, 0.4649, 0.9586, 0.4649, 0.9586, 0.4649, 0.9586, 0.4649, 0.9586, 0.4649, 0.9586, 0.4649, 0.9586, 0.4649, 0.9586, 0.4649, 0.9586, 0.4649, 0.9586, 0.4649, 0.9586, 0.4649, 0.9586, 0.4649, 0.9586, 0.4649, 0.9586, 0.4828, 0.2128, 0.4828, 0.2128, 0.4828, 0.2128, 0.4828, 0.2128, 0.4828, 0.2128, 0.4828, 0.2128, 0.4828, 0.2128, 0.4828, 0.2128, 0.4828, 0.2128, 0.4828, 0.2128, 0.4828, 0.2128, 0.4828, 0.2128, 0.4828, 0.2128, 0.4828, 0.2128, 0.4828, 0.2128, 0.4828, 0.2128, 0.4828, 0.2128, 0.4828, 0.2128, 0.4828, 0.2128, 0.4828, 0.2128, 0.4828, 0.2128, 0.4828, 0.2128, 0.4828, 0.2128, 0.4828, 0.2128, 0.4828, 0.2128, 0.4828, 0.2128, 0.4828, 0.2128, 0.4828, 0.2128, 0.4828, 0.2128, 0.4828, 0.2128, 0.4828, 0.2128, 0.4649, 0.9586, 0.4649, 0.9586, 0.4649, 0.9586, 0.4649, 0.9586, 0.4649, 0.9586, 0.4649, 0.9586, 0.4649, 0.9586, 0.4649, 0.9586, 0.4649, 0.9586, 0.4649, 0.9586, 0.4649, 0.9586, 0.4649, 0.9586, 0.4649, 0.9586, 0.4649, 0.9586, 0.4649, 0.9586, 0.4649, 0.9586, 0.4649, 0.9586, 0.4649, 0.9586, 0.4649, 0.9586, 0.4649, 0.9586, 0.4649, 0.9586, 0.4649, 0.9586, 0.4649, 0.9586, 0.4649, 0.9586, 0.4649, 0.9586, 0.4649, 0.9586, 0.4649, 0.9586, 0.4649, 0.9586, 0.4649, 0.9586, 0.4649, 0.9586, 0.4649, 0.9586, 0.4649, 0.9586, 0.4649, 0.9586, 0.4649, 0.9586, 0.4649, 0.9586, 0.4649, 0.9586, 0.4649, 0.9586, 0.4649, 0.9586, 0.4649, 0.9586, 0.4649, 0.9586, 0.4649, 0.9586, 0.4649, 0.9586, 0.4649, 0.9586, 0.4649, 0.9586, 0.4828, 0.2128, 0.4828, 0.2128, 0.4828, 0.2128, 0.4828, 0.2128, 0.4649, 0.9586, 0.4649, 0.9586, 0.4649, 0.9586, 0.4649, 0.9586, 0.4649, 0.9586, 0.4649, 0.9586, 0.4649, 0.9586, 0.4649, 0.9586, 0.4649, 0.9586, 0.4649, 0.9586, 0.4649, 0.9586, 0.4649, 0.9586, 0.4649, 0.9586, 0.4649, 0.9586, 0.4649, 0.9586, 0.4649, 0.9586, 0.4649, 0.9586, 0.4649, 0.9586, 0.4649, 0.9586, 0.4649, 0.9586, 0.4828, 0.2128, 0.4828, 0.2128, 0.4828, 0.2128, 0.4828, 0.2128, 0.4828, 0.2128, 0.4828, 0.2128, 0.4828, 0.2128, 0.4828, 0.2128, 0.4828, 0.2128, 0.4828, 0.2128, 0.4828, 0.2128, 0.4828, 0.2128, 0.4828, 0.2128, 0.4828, 0.2128, 0.4828, 0.2128, 0.4828, 0.2128, 0.4828, 0.2128, 0.4828, 0.2128, 0.4828, 0.2128, 0.4828, 0.2128, 0.4828, 0.2128, 0.4828, 0.2128, 0.4828, 0.2128, 0.4828, 0.2128, 0.4828, 0.2128, 0.4828, 0.2128, 0.4649, 0.9586, 0.4649, 0.9586, 0.4649, 0.9586, 0.4649, 0.9586, 0.4649, 0.9586, 0.4649, 0.9586, 0.4649, 0.9586, 0.4649, 0.9586, 0.4649, 0.9586, 0.4649, 0.9586, 0.4649, 0.9586, 0.4649, 0.9586, 0.4649, 0.9586, 0.4649, 0.9586, 0.4649, 0.9586, 0.4649, 0.9586, 0.4649, 0.9586, 0.4649, 0.9586, 0.4649, 0.9586, 0.4649, 0.9586, 0.4649, 0.9586, 0.4649, 0.9586, 0.4649, 0.9586, 0.4649, 0.9586, 0.4649, 0.9586, 0.4649, 0.9586, 0.4649, 0.9586, 0.4649, 0.9586, 0.4649, 0.9586, 0.4649, 0.9586, 0.4649, 0.9586, 0.4649, 0.9586, 0.4828, 0.2128, 0.4828, 0.2128, 0.4828, 0.2128, 0.4828, 0.2128, 0.4828, 0.2128, 0.4828, 0.2128, 0.4828, 0.2128, 0.4828, 0.2128, 0.4828, 0.2128, 0.4828, 0.2128, 0.4828, 0.2128, 0.4828, 0.2128, 0.4828, 0.2128, 0.4828, 0.2128, 0.4828, 0.2128, 0.4828, 0.2128, 0.4828, 0.2128, 0.4828, 0.2128, 0.4828, 0.2128, 0.4828, 0.2128, 0.4828, 0.2128, 0.4828, 0.2128, 0.4828, 0.2128, 0.4828, 0.2128, 0.4828, 0.2128, 0.4828, 0.2128, 0.4828, 0.2128, 0.4828, 0.2128, 0.4828, 0.2128, 0.4828, 0.2128, 0.4828, 0.2128, 0.4828, 0.2128, 0.4828, 0.2128, 0.4828, 0.2128, 0.4828, 0.2128, 0.4828, 0.2128, 0.4828, 0.2128, 0.4828, 0.2128, 0.4828, 0.2128, 0.4828, 0.2128, 0.4828, 0.2128, 0.4828, 0.2128, 0.4828, 0.2128, 0.4828, 0.2128, 0.4828, 0.2128, 0.4828, 0.2128, 0.4828, 0.2128, 0.4828, 0.2128, 0.4828, 0.2128, 0.4828, 0.2128, 0.4828, 0.2128, 0.4828, 0.2128, 0.4828, 0.2128, 0.4828, 0.2128, 0.4828, 0.2128, 0.4828, 0.2128, 0.4828, 0.2128, 0.4828, 0.2128, 0.4828, 0.2128, 0.4828, 0.2128, 0.4828, 0.2128, 0.4828, 0.2128, 0.4828, 0.2128, 0.4828, 0.2128, 0.4828, 0.2128, 0.4828, 0.2128, 0.4828, 0.2128, 0.4828, 0.2128, 0.4828, 0.2128, 0.4828, 0.2128, 0.4828, 0.2128, 0.4828, 0.2128, 0.4828, 0.2128, 0.4828, 0.2128, 0.4828, 0.2128, 0.4828, 0.2128, 0.4828, 0.2128, 0.4828, 0.2128, 0.4828, 0.2128, 0.4828, 0.2128, 0.4828, 0.2128, 0.4828, 0.2128, 0.4828, 0.2128, 0.4828, 0.2128, 0.4828, 0.2128, 0.4828, 0.2128, 0.4828, 0.2128, 0.4828, 0.2128, 0.4828, 0.2128, 0.4828, 0.2128, 0.4649, 0.9586, 0.4649, 0.9586, 0.4649, 0.9586, 0.4649, 0.9586, 0.4649, 0.9586, 0.4649, 0.9586, 0.4649, 0.9586, 0.4649, 0.9586, 0.4649, 0.9586, 0.4649, 0.9586, 0.4649, 0.9586, 0.4649, 0.9586, 0.4649, 0.9586, 0.4649, 0.9586, 0.4649, 0.9586, 0.4649, 0.9586, 0.4649, 0.9586, 0.4649, 0.9586, 0.4649, 0.9586, 0.4649, 0.9586, 0.4828, 0.2128, 0.4828, 0.2128, 0.4828, 0.2128, 0.4828, 0.2128, 0.4649, 0.9586, 0.4649, 0.9586, 0.4649, 0.9586, 0.4649, 0.9586, 0.4649, 0.9586, 0.4649, 0.9586, 0.4649, 0.9586, 0.4649, 0.9586, 0.4649, 0.9586, 0.4649, 0.9586, 0.4649, 0.9586, 0.4649, 0.9586, 0.4649, 0.9586, 0.4649, 0.9586, 0.4649, 0.9586, 0.4649, 0.9586, 0.4649, 0.9586, 0.4649, 0.9586, 0.4649, 0.9586, 0.4649, 0.9586, 0.4649, 0.9586, 0.4649, 0.9586, 0.4649, 0.9586, 0.4649, 0.9586, 0.4649, 0.9586, 0.4649, 0.9586, 0.4649, 0.9586, 0.4649, 0.9586, 0.4649, 0.9586, 0.4649, 0.9586, 0.4649, 0.9586, 0.4649, 0.9586, 0.4649, 0.9586, 0.4649, 0.9586, 0.4649, 0.9586, 0.4649, 0.9586, 0.4649, 0.9586, 0.4649, 0.9586, 0.4649, 0.9586, 0.4649, 0.9586, 0.4649, 0.9586, 0.4649, 0.9586, 0.4649, 0.9586, 0.4649, 0.9586, 0.4084, 0.04223, 0.4084, 0.04223, 0.4084, 0.04223, 0.4084, 0.04223, 0.4084, 0.04223, 0.4084, 0.04223, 0.4084, 0.04223, 0.4084, 0.04223, 0.4084, 0.04223, 0.4084, 0.04223, 0.4084, 0.04223, 0.4084, 0.04223, 0.4084, 0.04223, 0.4084, 0.04223, 0.4084, 0.04223, 0.4084, 0.04223, 0.4649, 0.9586, 0.4649, 0.9586, 0.4649, 0.9586, 0.4084, 0.04223, 0.4084, 0.04223, 0.4084, 0.04223, 0.4084, 0.04223, 0.4649, 0.9586, 0.4649, 0.9586, 0.4649, 0.9586, 0.4084, 0.04223, 0.4084, 0.04223, 0.4084, 0.04223, 0.4084, 0.04223, 0.4084, 0.04223, 0.4084, 0.04223, 0.4084, 0.04223, 0.4084, 0.04223, 0.4084, 0.04223, 0.4084, 0.04223, 0.4084, 0.04223, 0.4084, 0.04223, 0.4084, 0.04223, 0.4084, 0.04223, 0.4084, 0.04223, 0.4084, 0.04223, 0.4084, 0.04223, 0.4084, 0.04223, 0.4084, 0.04223, 0.4084, 0.04223, 0.4084, 0.04223, 0.4084, 0.04223, 0.4084, 0.04223, 0.4084, 0.04223, 0.4084, 0.04223, 0.4084, 0.04223, 0.4084, 0.04223, 0.4084, 0.04223, 0.4084, 0.04223, 0.4084, 0.04223, 0.4084, 0.04223, 0.4084, 0.04223, 0.4084, 0.04223, 0.4084, 0.04223, 0.4084, 0.04223, 0.4084, 0.04223, 0.4084, 0.04223, 0.4084, 0.04223, 0.4084, 0.04223, 0.4084, 0.04223, 0.4084, 0.04223, 0.4084, 0.04223, 0.4084, 0.04223, 0.4084, 0.04223, 0.4084, 0.04223, 0.4084, 0.04223, 0.4084, 0.04223, 0.4084, 0.04223, 0.4084, 0.04223, 0.4084, 0.04223, 0.4084, 0.04223, 0.4084, 0.04223, 0.4084, 0.04223, 0.4084, 0.04223, 0.4084, 0.04223, 0.4084, 0.04223, 0.4084, 0.04223, 0.4084, 0.04223, 0.4084, 0.04223, 0.4084, 0.04223, 0.4084, 0.04223, 0.4084, 0.04223, 0.4084, 0.04223, 0.4084, 0.04223, 0.4084, 0.04223, 0.4084, 0.04223, 0.4084, 0.04223, 0.4084, 0.04223, 0.4084, 0.04223, 0.4084, 0.04223, 0.4084, 0.04223, 0.4084, 0.04223, 0.4084, 0.04223, 0.4084, 0.04223, 0.4084, 0.04223, 0.4084, 0.04223, 0.4084, 0.04223, 0.4084, 0.04223, 0.4084, 0.04223, 0.4084, 0.04223, 0.4084, 0.04223, 0.4084, 0.04223, 0.4084, 0.04223, 0.4084, 0.04223, 0.4084, 0.04223, 0.4084, 0.04223, 0.4084, 0.04223, 0.4084, 0.04223, 0.4084, 0.04223, 0.4084, 0.04223, 0.4084, 0.04223, 0.4084, 0.04223, 0.4084, 0.04223, 0.4084, 0.04223, 0.4084, 0.04223, 0.4084, 0.04223, 0.4084, 0.04223, 0.4084, 0.04223, 0.4084, 0.04223, 0.4084, 0.04223, 0.4084, 0.04223, 0.4084, 0.04223, 0.4084, 0.04223, 0.4084, 0.04223, 0.4084, 0.04223, 0.4084, 0.04223, 0.4084, 0.04223, 0.4084, 0.04223, 0.4084, 0.04223, 0.4084, 0.04223, 0.4084, 0.04223, 0.4084, 0.04223, 0.4084, 0.04223, 0.4084, 0.04223, 0.4084, 0.04223, 0.4084, 0.04223, 0.4084, 0.04223, 0.4084, 0.04223, 0.4084, 0.04223, 0.4084, 0.04223, 0.4084, 0.04223, 0.4084, 0.04223, 0.4084, 0.04223, 0.4084, 0.04223, 0.4084, 0.04223, 0.4084, 0.04223, 0.4084, 0.04223, 0.4084, 0.04223, 0.4084, 0.04223, 0.4084, 0.04223, 0.4084, 0.04223, 0.4084, 0.04223, 0.4084, 0.04223, 0.4084, 0.04223, 0.4084, 0.04223, 0.4084, 0.04223, 0.4084, 0.04223, 0.4084, 0.04223, 0.4084, 0.04223, 0.4084, 0.04223, 0.4084, 0.04223, 0.4084, 0.04223, 0.4084, 0.04223, 0.4084, 0.04223, 0.4084, 0.04223, 0.4084, 0.04223, 0.4084, 0.04223, 0.4084, 0.04223, 0.4084, 0.04223, 0.4084, 0.04223, 0.4084, 0.04223, 0.4084, 0.04223, 0.4084, 0.04223, 0.4084, 0.04223, 0.4084, 0.04223, 0.4084, 0.04223, 0.4084, 0.04223, 0.4084, 0.04223, 0.4084, 0.04223, 0.4084, 0.04223, 0.4084, 0.04223, 0.4084, 0.04223, 0.4084, 0.04223, 0.4084, 0.04223, 0.4084, 0.04223, 0.4084, 0.04223, 0.4084, 0.04223, 0.4084, 0.04223, 0.4084, 0.04223, 0.4084, 0.04223, 0.4084, 0.04223, 0.4084, 0.04223, 0.4084, 0.04223, 0.4084, 0.04223, 0.4084, 0.04223, 0.4084, 0.04223, 0.4084, 0.04223, 0.4084, 0.04223, 0.4084, 0.04223, 0.4084, 0.04223, 0.4084, 0.04223, 0.4084, 0.04223, 0.4084, 0.04223, 0.4084, 0.04223, 0.4084, 0.04223, 0.4084, 0.04223, 0.4084, 0.04223, 0.4084, 0.04223, 0.4084, 0.04223, 0.4084, 0.04223, 0.4084, 0.04223, 0.4084, 0.04223, 0.4084, 0.04223, 0.4084, 0.04223, 0.4084, 0.04223, 0.4084, 0.04223, 0.4084, 0.04223, 0.4084, 0.04223, 0.4084, 0.04223, 0.4084, 0.04223, 0.4084, 0.04223, 0.4084, 0.04223, 0.4084, 0.04223, 0.4084, 0.04223, 0.4084, 0.04223, 0.4084, 0.04223, 0.4084, 0.04223, 0.4084, 0.04223, 0.4084, 0.04223, 0.4084, 0.04223, 0.4084, 0.04223, 0.4084, 0.04223, 0.4084, 0.04223, 0.4084, 0.04223, 0.4084, 0.04223, 0.4084, 0.04223, 0.4084, 0.04223, 0.4084, 0.04223, 0.4084, 0.04223, 0.4084, 0.04223, 0.4084, 0.04223, 0.4084, 0.04223, 0.4084, 0.04223, 0.4659, 0.9582, 0.4671, 0.9575, 0.4661, 0.9577, 0.4642, 0.9584, 0.4643, 0.9586, 0.4641, 0.9584, 0.4637, 0.9583, 0.4671, 0.9575, 0.4656, 0.9584, 0.4677, 0.9571, 0.4647, 0.9592, 0.4643, 0.9586, 0.4642, 0.9584, 0.4648, 0.9596, 0.4642, 0.9584, 0.4637, 0.9583, 0.4638, 0.9582, 0.4638, 0.9582, 0.4638, 0.9582, 0.4661, 0.9599, 0.4648, 0.9596, 0.4642, 0.9584, 0.4648, 0.9596, 0.4661, 0.9599, 0.4635, 0.9598, 0.4643, 0.9592, 0.4677, 0.9571, 0.4671, 0.9572, 0.4671, 0.9575, 0.4638, 0.9582, 0.4638, 0.9582, 0.4638, 0.9582, 0.4638, 0.9582, 0.4638, 0.9582, 0.4638, 0.9582, 0.4638, 0.9582, 0.4638, 0.9582, 0.4638, 0.9582, 0.4638, 0.9582, 0.4638, 0.9582, 0.4638, 0.9582, 0.4638, 0.9582, 0.4638, 0.9582, 0.4638, 0.9582, 0.4638, 0.9582, 0.4638, 0.9582, 0.4638, 0.9582, 0.4638, 0.9582, 0.4638, 0.9582, 0.4638, 0.9582, 0.4638, 0.9582, 0.4638, 0.9582, 0.4638, 0.9582, 0.4638, 0.9582, 0.4638, 0.9582, 0.4638, 0.9582, 0.4638, 0.9582, 0.4638, 0.9582, 0.4638, 0.9582, 0.4638, 0.9582, 0.4638, 0.9582, 0.4638, 0.9582, 0.4638, 0.9582, 0.4638, 0.9582, 0.4638, 0.9582, 0.4638, 0.9582, 0.4638, 0.9582, 0.4638, 0.9582, 0.4638, 0.9582, 0.4638, 0.9582, 0.4638, 0.9582, 0.4638, 0.9582, 0.4638, 0.9582, 0.4638, 0.9582, 0.4638, 0.9582])
me_cylinder_003.materials.append(mat_skin)
me_cylinder_003.materials.append(mat_shirt)
me_cylinder_003.materials.append(mat_pants)
me_cylinder_003.materials.append(mat_shoes)
me_cylinder_003.use_remesh_preserve_volume = False
me_cylinder_003.use_remesh_preserve_attributes = False
me_cylinder_003.use_mirror_vertex_groups = False
me_cylinder_003.use_paint_bone_selection = False
me_cylinder_003.use_paint_mask_vertex = True
me_cylinder_003.update()

# ---- objects
ob_female_pickingup = bpy.data.objects.new('Female_PickingUp', me_cylinder_003)

# ---- transforms, parenting, visibility, modifiers, constraints
ob_female_pickingup.location = (0.0, 0.0, 0.0)
ob_female_pickingup.lineart.crease_threshold = 0.0
_vg = ob_female_pickingup.vertex_groups.new(name='Bone')
_vg = ob_female_pickingup.vertex_groups.new(name='Foot.L')
_vg = ob_female_pickingup.vertex_groups.new(name='Body')
_vg = ob_female_pickingup.vertex_groups.new(name='Hips')
_vg = ob_female_pickingup.vertex_groups.new(name='Abdomen')
_vg = ob_female_pickingup.vertex_groups.new(name='Torso')
_vg = ob_female_pickingup.vertex_groups.new(name='Neck')
_vg = ob_female_pickingup.vertex_groups.new(name='Head')
_vg = ob_female_pickingup.vertex_groups.new(name='Shoulder.L')
_vg = ob_female_pickingup.vertex_groups.new(name='UpperArm.L')
_vg = ob_female_pickingup.vertex_groups.new(name='LowerArm.L')
_vg = ob_female_pickingup.vertex_groups.new(name='Palm.L')
_vg = ob_female_pickingup.vertex_groups.new(name='MiddleHand.L')
_vg = ob_female_pickingup.vertex_groups.new(name='Fingers.L')
_vg = ob_female_pickingup.vertex_groups.new(name='Thumb.R')
_vg = ob_female_pickingup.vertex_groups.new(name='Thumb2.R')
_vg = ob_female_pickingup.vertex_groups.new(name='Shoulder.R')
_vg = ob_female_pickingup.vertex_groups.new(name='UpperArm.R')
_vg = ob_female_pickingup.vertex_groups.new(name='LowerArm.R')
_vg = ob_female_pickingup.vertex_groups.new(name='Palm.R')
_vg = ob_female_pickingup.vertex_groups.new(name='MiddleHand.R')
_vg = ob_female_pickingup.vertex_groups.new(name='Fingers.R')
_vg = ob_female_pickingup.vertex_groups.new(name='Thumb.L')
_vg = ob_female_pickingup.vertex_groups.new(name='Thumb2.L')
_vg = ob_female_pickingup.vertex_groups.new(name='UpperLeg.L')
_vg = ob_female_pickingup.vertex_groups.new(name='LowerLeg.L')
_vg = ob_female_pickingup.vertex_groups.new(name='UpperLeg.R')
_vg = ob_female_pickingup.vertex_groups.new(name='LowerLeg.R')
_vg = ob_female_pickingup.vertex_groups.new(name='PoleTarget.L')
_vg = ob_female_pickingup.vertex_groups.new(name='Foot.R')
_vg = ob_female_pickingup.vertex_groups.new(name='PoleTarget.R')

# ---- collection membership
col_collection_1.objects.link(ob_female_pickingup)

# ---- scene / render settings (as saved in the file)
scene.frame_start = 1; scene.frame_end = 250; scene.frame_set(0)
scene.render.engine = 'CYCLES'
scene.render.resolution_x = 1000
scene.render.resolution_y = 1000
scene.render.dither_intensity = 0.0
scene.cycles.samples = 200
scene.cycles.sampling_pattern = 'TABULATED_SOBOL'
scene.cycles.light_sampling_threshold = 0.0
scene.cycles.use_adaptive_sampling = False
scene.cycles.use_light_tree = False
scene.cycles.caustics_reflective = False
scene.cycles.caustics_refractive = False
scene.cycles.blur_glossy = 0.0
scene.cycles.max_bounces = 2
scene.cycles.pixel_filter_type = 'GAUSSIAN'
scene.cycles.sample_clamp_indirect = 0.0
scene.view_settings.view_transform = 'Standard'
bpy.context.view_layer.update()

# ---- added for rendering (the .blend has no active camera): camera
cam_auto = bpy.data.cameras.new('AutoCamera')
cam_auto.lens = 50.0
cam_auto.sensor_width = 36.0
cam_auto.clip_end = 1000.0
ob_auto_camera = bpy.data.objects.new('AutoCamera', cam_auto)
scene.collection.objects.link(ob_auto_camera)
ob_auto_camera.location = (3.15161, -4.33032, 3.52582)
ob_auto_camera.rotation_euler = (1.09748, -7.21219e-08, 0.694738)
scene.camera = ob_auto_camera
bpy.context.view_layer.update()
